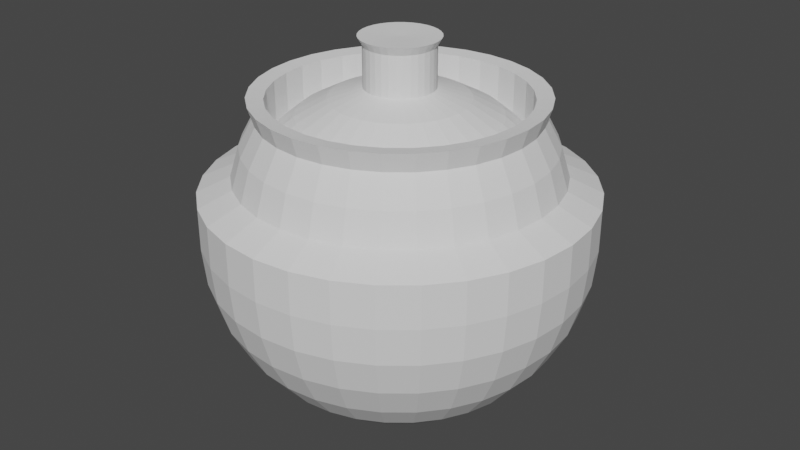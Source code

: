 # Source: urn.blend  (saved by Blender 3.3.6; exported with 4.5.12 LTS)
import bpy
from mathutils import Matrix  # noqa: F401  (used for matrix-valued properties, if any)

bpy.ops.wm.read_factory_settings(use_empty=True)
scene = bpy.context.scene
scene.name = 'Scene'

# ---- collections
col_collection = bpy.data.collections.new('Collection'); scene.collection.children.link(col_collection)

# ---- world
world_world = bpy.data.worlds.new('World'); scene.world = world_world
world_world.use_nodes = True; world_world.node_tree.nodes.clear()
_N = world_world.node_tree.nodes; _L = world_world.node_tree.links
n0 = _N.new('ShaderNodeOutputWorld'); n0.name = 'World Output'; n0.location = (300, 300)
n1 = _N.new('ShaderNodeBackground'); n1.name = 'Background'; n1.location = (10, 300)
n1.inputs[0].default_value = (0.05088, 0.05088, 0.05088, 1.0)
_L.new(n1.outputs[0], n0.inputs[0])
n0.is_active_output = True
world_world.color = (0.05088, 0.05088, 0.05088)
world_world.use_sun_shadow = False
world_world.sun_shadow_jitter_overblur = 0.0

# ---- meshes
me_sphere = bpy.data.meshes.new('Sphere')
me_sphere.from_pydata([(-1.148e-07, -0.6021, 0.5495), (0.0, 0.8315, 0.5556), (0.0, 0.9808, 0.1951), (-1.417e-08, 1.182, 0.1042), (0.04668, 0.2347, 1.008), (-6.632e-08, -0.4147, 0.6497), (-1.787e-08, -0.2114, 0.7114), (0.1692, 0.8506, 0.6723), (0.1622, 0.8155, 0.5556), (0.1802, 0.9061, 0.3827), (0.1913, 0.9619, 0.1951), (0.2305, 1.159, 0.1042), (0.09157, 0.2211, 1.008), (0.1495, -0.7516, 0.4148), (0.1175, -0.5905, 0.5495), (0.3319, 0.8012, 0.6723), (0.3182, 0.7682, 0.5556), (0.3536, 0.8536, 0.3827), (0.3753, 0.9061, 0.1951), (0.4522, 1.092, 0.1042), (0.1329, 0.1989, 1.008), (0.08091, -0.4068, 0.6497), (0.04125, -0.2074, 0.7114), (0.4818, 0.7211, 0.6723), (0.4619, 0.6913, 0.5556), (0.5133, 0.7682, 0.3827), (0.5449, 0.8155, 0.1951), (0.6565, 0.9824, 0.1042), (0.1692, 0.1692, 1.008), (0.2933, -0.708, 0.4148), (0.2304, -0.5563, 0.5495), (0.6132, 0.6132, 0.6723), (0.5879, 0.5879, 0.5556), (0.6533, 0.6533, 0.3827), (0.6935, 0.6935, 0.1951), (0.8355, 0.8355, 0.1042), (0.1989, 0.1329, 1.008), (0.1587, -0.3832, 0.6497), (0.08091, -0.1953, 0.7114), (0.7211, 0.4818, 0.6723), (0.6913, 0.4619, 0.5556), (0.7682, 0.5133, 0.3827), (0.8155, 0.5449, 0.1951), (0.9824, 0.6565, 0.1042), (0.0, 0.0, 1.0), (0.2211, 0.09157, 1.008), (0.4258, -0.6372, 0.4148), (0.3345, -0.5006, 0.5495), (0.8012, 0.3319, 0.6723), (0.7682, 0.3182, 0.5556), (0.8536, 0.3536, 0.3827), (0.9061, 0.3753, 0.1951), (1.092, 0.4522, 0.1042), (0.2347, 0.04668, 1.008), (0.2304, -0.3448, 0.6497), (0.1175, -0.1758, 0.7114), (0.8506, 0.1692, 0.6723), (0.8155, 0.1622, 0.5556), (0.9061, 0.1802, 0.3827), (0.9619, 0.1913, 0.1951), (1.159, 0.2305, 0.1042), (0.2393, -1.74e-08, 1.008), (0.5419, -0.5419, 0.4148), (0.4258, -0.4258, 0.5495), (0.8672, 1.458e-08, 0.6723), (0.8315, -8.941e-08, 0.5556), (0.9239, 4.47e-08, 0.3827), (0.9808, -8.941e-08, 0.1951), (1.182, -2.007e-07, 0.1042), (0.2347, -0.04668, 1.008), (0.2933, -0.2933, 0.6497), (0.1495, -0.1495, 0.7114), (0.8506, -0.1692, 0.6723), (0.8155, -0.1622, 0.5556), (0.9061, -0.1802, 0.3827), (0.9619, -0.1913, 0.1951), (1.159, -0.2305, 0.1042), (0.2211, -0.09157, 1.008), (0.6372, -0.4258, 0.4148), (0.5006, -0.3345, 0.5495), (0.8012, -0.3319, 0.6723), (0.7682, -0.3182, 0.5556), (0.8536, -0.3536, 0.3827), (0.9061, -0.3753, 0.1951), (1.092, -0.4522, 0.1042), (0.1989, -0.1329, 1.008), (0.3448, -0.2304, 0.6497), (0.1758, -0.1175, 0.7114), (0.7211, -0.4818, 0.6723), (0.6913, -0.4619, 0.5556), (0.7682, -0.5133, 0.3827), (0.8155, -0.5449, 0.1951), (0.9824, -0.6565, 0.1042), (0.1692, -0.1692, 1.008), (0.708, -0.2933, 0.4148), (0.5563, -0.2304, 0.5495), (0.6132, -0.6132, 0.6723), (0.5879, -0.5879, 0.5556), (0.6533, -0.6533, 0.3827), (0.6935, -0.6935, 0.1951), (0.8355, -0.8355, 0.1042), (0.1329, -0.1989, 1.008), (0.3832, -0.1587, 0.6497), (0.1953, -0.08091, 0.7114), (0.4818, -0.7211, 0.6723), (0.4619, -0.6913, 0.5556), (0.5133, -0.7682, 0.3827), (0.5449, -0.8155, 0.1951), (0.6565, -0.9824, 0.1042), (0.09157, -0.2211, 1.008), (0.7516, -0.1495, 0.4148), (0.5905, -0.1175, 0.5495), (0.3319, -0.8012, 0.6723), (0.3182, -0.7682, 0.5556), (0.3536, -0.8536, 0.3827), (0.3753, -0.9061, 0.1951), (0.4522, -1.092, 0.1042), (0.04668, -0.2347, 1.008), (0.4068, -0.08091, 0.6497), (0.2074, -0.04125, 0.7114), (0.1692, -0.8506, 0.6723), (0.1622, -0.8155, 0.5556), (0.1802, -0.9061, 0.3827), (0.1913, -0.9619, 0.1951), (0.2305, -1.159, 0.1042), (-2.966e-08, -0.2393, 1.008), (0.7663, 1.266e-08, 0.4148), (0.6021, -6.001e-08, 0.5495), (-3.88e-08, -0.8672, 0.6723), (-1.043e-07, -0.8315, 0.5556), (2.98e-08, -0.9239, 0.3827), (-1.341e-07, -0.9808, 0.1951), (-4.015e-07, -1.182, 0.1042), (-0.04668, -0.2347, 1.008), (0.4147, -2.771e-08, 0.6497), (0.2114, -1.56e-08, 0.7114), (-0.1692, -0.8506, 0.6723), (-0.1622, -0.8155, 0.5556), (-0.1802, -0.9061, 0.3827), (-0.1913, -0.9619, 0.1951), (-0.2305, -1.159, 0.1042), (-0.09157, -0.2211, 1.008), (0.7516, 0.1495, 0.4148), (0.5905, 0.1175, 0.5495), (-0.3319, -0.8012, 0.6723), (-0.3182, -0.7682, 0.5556), (-0.3536, -0.8536, 0.3827), (-0.3753, -0.9061, 0.1951), (-0.4522, -1.092, 0.1042), (-0.1329, -0.1989, 1.008), (0.4068, 0.08091, 0.6497), (0.2074, 0.04125, 0.7114), (-0.4818, -0.7211, 0.6723), (-0.4619, -0.6913, 0.5556), (-0.5133, -0.7682, 0.3827), (-0.5449, -0.8155, 0.1951), (-0.6565, -0.9824, 0.1042), (-0.1692, -0.1692, 1.008), (0.708, 0.2933, 0.4148), (0.5563, 0.2304, 0.5495), (-0.6132, -0.6132, 0.6723), (-0.5879, -0.5879, 0.5556), (-0.6533, -0.6533, 0.3827), (-0.6935, -0.6935, 0.1951), (-0.8355, -0.8355, 0.1042), (-0.1989, -0.1329, 1.008), (0.3832, 0.1587, 0.6497), (0.1953, 0.08091, 0.7114), (-0.7211, -0.4818, 0.6723), (-0.6913, -0.4619, 0.5556), (-0.7682, -0.5133, 0.3827), (-0.8155, -0.5449, 0.1951), (-0.9824, -0.6564, 0.1042), (-0.2211, -0.09157, 1.008), (0.6372, 0.4258, 0.4148), (0.5006, 0.3345, 0.5495), (-0.8012, -0.3319, 0.6723), (-0.7682, -0.3182, 0.5556), (-0.8536, -0.3536, 0.3827), (-0.9061, -0.3753, 0.1951), (-1.092, -0.4522, 0.1042), (-0.2347, -0.04668, 1.008), (0.3448, 0.2304, 0.6497), (0.1758, 0.1175, 0.7114), (-0.8506, -0.1692, 0.6723), (-0.8155, -0.1622, 0.5556), (-0.9061, -0.1802, 0.3827), (-0.9619, -0.1913, 0.1951), (-1.159, -0.2305, 0.1042), (-0.2393, 1.915e-08, 1.008), (0.5419, 0.5419, 0.4148), (0.4258, 0.4258, 0.5495), (-0.8672, 3.286e-08, 0.6723), (-0.8315, 1.639e-07, 0.5556), (-0.9239, 1.49e-08, 0.3827), (-0.9808, 2.682e-07, 0.1951), (-1.182, 5.211e-07, 0.1042), (-0.2347, 0.04668, 1.008), (0.2933, 0.2933, 0.6497), (0.1495, 0.1495, 0.7114), (-0.8506, 0.1692, 0.6723), (-0.8155, 0.1622, 0.5556), (-0.9061, 0.1802, 0.3827), (-0.9619, 0.1913, 0.1951), (-1.159, 0.2305, 0.1042), (-0.2211, 0.09157, 1.008), (0.4258, 0.6372, 0.4148), (0.3345, 0.5006, 0.5495), (-0.8012, 0.3319, 0.6723), (-0.7682, 0.3182, 0.5556), (-0.8536, 0.3536, 0.3827), (-0.9061, 0.3753, 0.1951), (-1.092, 0.4522, 0.1042), (-0.1989, 0.1329, 1.008), (0.2304, 0.3448, 0.6497), (0.1175, 0.1758, 0.7114), (-0.7211, 0.4818, 0.6723), (-0.6913, 0.4619, 0.5556), (-0.7682, 0.5133, 0.3827), (-0.8155, 0.5449, 0.1951), (-0.9824, 0.6565, 0.1042), (-0.1692, 0.1692, 1.008), (0.2933, 0.708, 0.4148), (0.2304, 0.5563, 0.5495), (-0.6132, 0.6132, 0.6723), (-0.5879, 0.5879, 0.5556), (-0.6533, 0.6533, 0.3827), (-0.6935, 0.6935, 0.1951), (-0.8355, 0.8355, 0.1042), (-0.1329, 0.1989, 1.008), (0.1587, 0.3832, 0.6497), (0.08091, 0.1953, 0.7114), (-0.4818, 0.7211, 0.6723), (-0.4619, 0.6913, 0.5556), (-0.5133, 0.7682, 0.3827), (-0.5449, 0.8155, 0.1951), (-0.6564, 0.9824, 0.1042), (-0.09157, 0.2211, 1.008), (-9.792e-09, 0.6021, 0.5495), (0.1495, 0.7516, 0.4148), (-0.3319, 0.8012, 0.6723), (-0.3182, 0.7682, 0.5556), (-0.3536, 0.8536, 0.3827), (-0.3753, 0.9061, 0.1951), (-0.4522, 1.092, 0.1042), (-0.04668, 0.2347, 1.008), (0.1175, 0.5905, 0.5495), (0.08091, 0.4068, 0.6497), (-0.1692, 0.8506, 0.6723), (-0.1622, 0.8155, 0.5556), (-0.1802, 0.9061, 0.3827), (-0.1913, 0.9619, 0.1951), (-0.2305, 1.159, 0.1042), (-2.249e-09, 0.2393, 1.008), (0.04125, 0.2074, 0.7114), (8.913e-08, 0.8672, 0.6723), (5.96e-08, 0.9239, 0.3827), (-7.277e-08, 1.182, -0.155), (-7.277e-08, 1.159, -0.3856), (0.2305, 1.159, -0.155), (0.2261, 1.137, -0.3856), (0.213, 1.071, -0.6072), (0.1917, 0.9636, -0.8115), (0.163, 0.8194, -0.9906), (0.1281, 0.6438, -1.137), (0.08821, 0.4435, -1.247), (0.04497, 0.2261, -1.314), (-7.277e-08, 0.9824, -0.8115), (0.4522, 1.092, -0.155), (0.4435, 1.071, -0.3856), (0.4178, 1.009, -0.6072), (0.376, 0.9077, -0.8115), (0.3197, 0.7719, -0.9906), (0.2512, 0.6065, -1.137), (0.173, 0.4178, -1.247), (0.08821, 0.213, -1.314), (0.6565, 0.9824, -0.155), (0.6438, 0.9636, -0.3856), (0.6065, 0.9077, -0.6072), (0.5458, 0.8169, -0.8115), (0.4642, 0.6947, -0.9906), (0.3647, 0.5458, -1.137), (0.2512, 0.376, -1.247), (0.1281, 0.1917, -1.314), (0.8355, 0.8355, -0.155), (0.8194, 0.8194, -0.3856), (0.7719, 0.7719, -0.6072), (0.6947, 0.6947, -0.8115), (0.5908, 0.5908, -0.9906), (0.4642, 0.4642, -1.137), (0.3197, 0.3197, -1.247), (0.163, 0.163, -1.314), (0.9824, 0.6565, -0.155), (0.9636, 0.6438, -0.3856), (0.9077, 0.6065, -0.6072), (0.8169, 0.5458, -0.8115), (0.6947, 0.4642, -0.9906), (0.5458, 0.3647, -1.137), (0.376, 0.2512, -1.247), (0.1917, 0.1281, -1.314), (1.092, 0.4522, -0.155), (1.071, 0.4435, -0.3856), (1.009, 0.4178, -0.6072), (0.9077, 0.376, -0.8115), (0.7719, 0.3197, -0.9906), (0.6065, 0.2512, -1.137), (0.4178, 0.173, -1.247), (0.213, 0.08821, -1.314), (1.159, 0.2305, -0.155), (1.137, 0.2261, -0.3856), (1.071, 0.213, -0.6072), (0.9636, 0.1917, -0.8115), (0.8194, 0.163, -0.9906), (0.6438, 0.1281, -1.137), (0.4435, 0.08821, -1.247), (0.2261, 0.04497, -1.314), (1.182, -2.14e-07, -0.155), (1.159, -1.26e-07, -0.3856), (1.092, 3.248e-08, -0.6072), (0.9824, -1.26e-07, -0.8115), (0.8355, -2.731e-09, -0.9906), (0.6565, -8.196e-08, -1.137), (0.4522, -4.675e-08, -1.247), (0.2305, -3.354e-08, -1.314), (1.159, -0.2305, -0.155), (1.137, -0.2261, -0.3856), (1.071, -0.213, -0.6072), (0.9636, -0.1917, -0.8115), (0.8194, -0.163, -0.9906), (0.6438, -0.1281, -1.137), (0.4435, -0.08821, -1.247), (0.2261, -0.04497, -1.314), (1.092, -0.4522, -0.155), (1.071, -0.4435, -0.3856), (1.009, -0.4178, -0.6072), (0.9077, -0.376, -0.8115), (0.7719, -0.3197, -0.9906), (0.6065, -0.2512, -1.137), (0.4178, -0.173, -1.247), (0.213, -0.08821, -1.314), (0.9824, -0.6565, -0.155), (0.9636, -0.6438, -0.3856), (0.9077, -0.6065, -0.6072), (0.8169, -0.5458, -0.8115), (0.6947, -0.4642, -0.9906), (0.5458, -0.3647, -1.137), (0.376, -0.2512, -1.247), (0.1917, -0.1281, -1.314), (0.8355, -0.8355, -0.155), (0.8194, -0.8194, -0.3856), (0.7719, -0.7719, -0.6072), (0.6947, -0.6947, -0.8115), (0.5908, -0.5908, -0.9906), (0.4642, -0.4642, -1.137), (0.3197, -0.3197, -1.247), (0.163, -0.163, -1.314), (0.6565, -0.9824, -0.155), (0.6438, -0.9636, -0.3856), (0.6065, -0.9077, -0.6072), (0.5458, -0.8169, -0.8115), (0.4642, -0.6947, -0.9906), (0.3647, -0.5458, -1.137), (0.2512, -0.376, -1.247), (0.1281, -0.1917, -1.314), (0.4522, -1.092, -0.155), (0.4435, -1.071, -0.3856), (0.4178, -1.009, -0.6072), (0.376, -0.9077, -0.8115), (0.3197, -0.7719, -0.9906), (0.2512, -0.6065, -1.137), (0.173, -0.4178, -1.247), (0.08821, -0.213, -1.314), (0.2305, -1.159, -0.155), (0.2261, -1.137, -0.3856), (0.213, -1.071, -0.6072), (0.1917, -0.9636, -0.8115), (0.163, -0.8194, -0.9906), (0.1281, -0.6438, -1.137), (0.08821, -0.4435, -1.247), (0.04497, -0.2261, -1.314), (-4.601e-07, -1.182, -0.155), (-2.312e-07, -1.159, -0.3856), (-3.755e-08, -1.092, -0.6072), (-1.96e-07, -0.9824, -0.8115), (-9.037e-08, -0.8355, -0.9906), (-1.872e-07, -0.6565, -1.137), (-1.344e-07, -0.4522, -1.247), (-8.157e-08, -0.2305, -1.314), (-0.2305, -1.159, -0.155), (-0.2261, -1.137, -0.3856), (-0.213, -1.071, -0.6072), (-0.1917, -0.9636, -0.8115), (-0.163, -0.8194, -0.9906), (-0.1281, -0.6438, -1.137), (-0.08821, -0.4435, -1.247), (-0.04497, -0.2261, -1.314), (-0.4522, -1.092, -0.155), (-0.4435, -1.071, -0.3856), (-0.4178, -1.009, -0.6072), (-0.376, -0.9077, -0.8115), (-0.3197, -0.7719, -0.9906), (-0.2512, -0.6065, -1.137), (-0.173, -0.4178, -1.247), (-0.08821, -0.213, -1.314), (-0.6565, -0.9824, -0.155), (-0.6438, -0.9636, -0.3856), (-0.6065, -0.9077, -0.6072), (-0.5458, -0.8169, -0.8115), (-0.4642, -0.6947, -0.9906), (-0.3647, -0.5458, -1.137), (-0.2512, -0.376, -1.247), (-0.1281, -0.1917, -1.314), (-0.8355, -0.8355, -0.155), (-0.8194, -0.8194, -0.3856), (-0.7719, -0.7719, -0.6072), (-0.6947, -0.6947, -0.8115), (-0.5908, -0.5908, -0.9906), (-0.4642, -0.4642, -1.137), (-0.3197, -0.3197, -1.247), (-0.163, -0.163, -1.314), (-7.277e-08, -2.034e-08, -1.337), (-0.9824, -0.6564, -0.155), (-0.9636, -0.6438, -0.3856), (-0.9077, -0.6065, -0.6072), (-0.8169, -0.5458, -0.8115), (-0.6947, -0.4642, -0.9906), (-0.5458, -0.3647, -1.137), (-0.376, -0.2512, -1.247), (-0.1917, -0.1281, -1.314), (-1.092, -0.4522, -0.155), (-1.071, -0.4435, -0.3856), (-1.009, -0.4178, -0.6072), (-0.9077, -0.376, -0.8115), (-0.7719, -0.3197, -0.9906), (-0.6065, -0.2512, -1.137), (-0.4178, -0.173, -1.247), (-0.213, -0.08821, -1.314), (-1.159, -0.2305, -0.155), (-1.137, -0.2261, -0.3856), (-1.071, -0.213, -0.6072), (-0.9636, -0.1917, -0.8115), (-0.8194, -0.163, -0.9906), (-0.6438, -0.1281, -1.137), (-0.4435, -0.08821, -1.247), (-0.2261, -0.04497, -1.314), (-1.182, 5.079e-07, -0.155), (-1.159, 2.966e-07, -0.3856), (-1.092, -2.731e-09, -0.6072), (-0.9824, 1.733e-07, -0.8115), (-0.8355, 1.488e-08, -0.9906), (-0.6565, 1.557e-07, -1.137), (-0.4522, 4.129e-08, -1.247), (-0.2305, 1.671e-09, -1.314), (-1.159, 0.2305, -0.155), (-1.137, 0.2261, -0.3856), (-1.071, 0.213, -0.6072), (-0.9636, 0.1917, -0.8115), (-0.8194, 0.163, -0.9906), (-0.6438, 0.1281, -1.137), (-0.4435, 0.08821, -1.247), (-0.2261, 0.04497, -1.314), (-1.092, 0.4522, -0.155), (-1.071, 0.4435, -0.3856), (-1.009, 0.4178, -0.6072), (-0.9077, 0.376, -0.8115), (-0.7719, 0.3197, -0.9906), (-0.6065, 0.2512, -1.137), (-0.4178, 0.173, -1.247), (-0.213, 0.08821, -1.314), (-0.9824, 0.6565, -0.155), (-0.9636, 0.6438, -0.3856), (-0.9077, 0.6065, -0.6072), (-0.8169, 0.5458, -0.8115), (-0.6947, 0.4642, -0.9906), (-0.5458, 0.3647, -1.137), (-0.376, 0.2512, -1.247), (-0.1917, 0.1281, -1.314), (-0.8355, 0.8355, -0.155), (-0.8194, 0.8194, -0.3856), (-0.7719, 0.7719, -0.6072), (-0.6947, 0.6947, -0.8115), (-0.5908, 0.5908, -0.9906), (-0.4642, 0.4642, -1.137), (-0.3197, 0.3197, -1.247), (-0.163, 0.163, -1.314), (-0.6564, 0.9824, -0.155), (-0.6438, 0.9636, -0.3856), (-0.6065, 0.9077, -0.6072), (-0.5458, 0.8169, -0.8115), (-0.4642, 0.6947, -0.9906), (-0.3647, 0.5458, -1.137), (-0.2512, 0.376, -1.247), (-0.1281, 0.1917, -1.314), (-0.4522, 1.092, -0.155), (-0.4435, 1.071, -0.3856), (-0.4178, 1.009, -0.6072), (-0.376, 0.9077, -0.8115), (-0.3197, 0.7719, -0.9906), (-0.2512, 0.6065, -1.137), (-0.173, 0.4178, -1.247), (-0.08821, 0.213, -1.314), (-0.2305, 1.159, -0.155), (-0.2261, 1.137, -0.3856), (-0.213, 1.071, -0.6072), (-0.1917, 0.9636, -0.8115), (-0.163, 0.8194, -0.9906), (-0.1281, 0.6438, -1.137), (-0.08821, 0.4435, -1.247), (-0.04497, 0.2261, -1.314), (3.288e-08, 0.8355, -0.9906), (1.825e-07, 0.6564, -1.137), (6.466e-09, 0.4522, -1.247), (-5.516e-08, 0.2305, -1.314), (-2.338e-09, 1.092, -0.6072), (0.04125, 0.2074, 0.9573), (0.1495, 0.7516, 0.6607), (0.08091, 0.1953, 0.9573), (0.2933, 0.708, 0.6607), (0.1175, 0.1758, 0.9573), (0.4258, 0.6372, 0.6607), (0.1495, 0.1495, 0.9573), (0.5419, 0.5419, 0.6607), (0.1758, 0.1175, 0.9573), (0.6372, 0.4258, 0.6607), (0.1953, 0.08091, 0.9573), (0.708, 0.2933, 0.6607), (0.2074, 0.04125, 0.9573), (0.7516, 0.1495, 0.6607), (0.2114, -1.437e-08, 0.9573), (0.7663, 1.389e-08, 0.6607), (0.2074, -0.04125, 0.9573), (0.7516, -0.1495, 0.6607), (0.1953, -0.08091, 0.9573), (0.708, -0.2933, 0.6607), (0.1758, -0.1175, 0.9573), (0.6372, -0.4258, 0.6607), (0.1495, -0.1495, 0.9573), (0.5419, -0.5419, 0.6607), (0.1175, -0.1758, 0.9573), (0.4258, -0.6372, 0.6607), (0.08091, -0.1953, 0.9573), (0.2933, -0.708, 0.6607), (0.04125, -0.2074, 0.9573), (0.1495, -0.7516, 0.6607), (-2.464e-08, -0.2114, 0.9573), (-3.271e-08, -0.7663, 0.6607), (-0.04125, -0.2074, 0.9573), (-0.1495, -0.7516, 0.6607), (-0.08091, -0.1953, 0.9573), (-0.2933, -0.708, 0.6607), (-0.1175, -0.1758, 0.9573), (-0.4258, -0.6372, 0.6607), (-0.1495, -0.1495, 0.9573), (-0.5419, -0.5419, 0.6607), (-0.1758, -0.1175, 0.9573), (-0.6372, -0.4258, 0.6607), (-0.1953, -0.08091, 0.9573), (-0.708, -0.2933, 0.6607), (-0.2074, -0.04125, 0.9573), (-0.7516, -0.1495, 0.6607), (-0.2114, 1.793e-08, 0.9573), (-0.7663, 3.004e-08, 0.6607), (-0.2074, 0.04125, 0.9573), (-0.7516, 0.1495, 0.6607), (-0.1953, 0.08091, 0.9573), (-0.708, 0.2933, 0.6607), (-0.1758, 0.1175, 0.9573), (-0.6372, 0.4258, 0.6607), (-0.1495, 0.1495, 0.9573), (-0.5419, 0.5419, 0.6607), (-0.1175, 0.1758, 0.9573), (-0.4258, 0.6372, 0.6607), (-0.08091, 0.1953, 0.9573), (-0.2933, 0.708, 0.6607), (-0.04125, 0.2074, 0.9573), (-0.1495, 0.7516, 0.6607), (-4.143e-10, 0.2114, 0.9573), (8.033e-08, 0.7663, 0.6607), (-2.594e-08, -0.7663, 0.4148), (-0.04125, -0.2074, 0.7114), (-0.08091, -0.4068, 0.6497), (-0.1175, -0.5905, 0.5495), (-0.1495, -0.7516, 0.4148), (-0.08091, -0.1953, 0.7114), (-0.1587, -0.3832, 0.6497), (-0.2304, -0.5563, 0.5495), (-0.2933, -0.708, 0.4148), (-0.1175, -0.1758, 0.7114), (-0.2304, -0.3448, 0.6497), (-0.3345, -0.5006, 0.5495), (-0.4258, -0.6372, 0.4148), (-0.1495, -0.1495, 0.7114), (-0.2933, -0.2933, 0.6497), (-0.4258, -0.4258, 0.5495), (-0.5419, -0.5419, 0.4148), (-0.1758, -0.1175, 0.7114), (-0.3448, -0.2304, 0.6497), (-0.5006, -0.3345, 0.5495), (-0.6372, -0.4258, 0.4148), (-0.1953, -0.08091, 0.7114), (-0.3832, -0.1587, 0.6497), (-0.5563, -0.2304, 0.5495), (-0.708, -0.2933, 0.4148), (-0.2074, -0.04125, 0.7114), (-0.4068, -0.08091, 0.6497), (-0.5905, -0.1175, 0.5495), (-0.7516, -0.1495, 0.4148), (-0.2114, 1.67e-08, 0.7114), (-0.4147, 5.304e-08, 0.6497), (-0.6021, 1.58e-07, 0.5495), (-0.7663, 2.881e-08, 0.4148), (-0.2074, 0.04125, 0.7114), (-0.4068, 0.08091, 0.6497), (-0.5905, 0.1175, 0.5495), (-0.7516, 0.1495, 0.4148), (-0.1953, 0.08091, 0.7114), (-0.3832, 0.1587, 0.6497), (-0.5563, 0.2304, 0.5495), (-0.708, 0.2933, 0.4148), (-0.1758, 0.1175, 0.7114), (-0.3448, 0.2304, 0.6497), (-0.5006, 0.3345, 0.5495), (-0.6372, 0.4258, 0.4148), (-0.1495, 0.1495, 0.7114), (-0.2933, 0.2933, 0.6497), (-0.4258, 0.4258, 0.5495), (-0.5419, 0.5419, 0.4148), (-0.1175, 0.1758, 0.7114), (-0.2304, 0.3448, 0.6497), (-0.3345, 0.5006, 0.5495), (-0.4258, 0.6372, 0.4148), (-0.08091, 0.1953, 0.7114), (-0.1587, 0.3832, 0.6497), (-0.2304, 0.5563, 0.5495), (-0.2933, 0.708, 0.4148), (-0.04125, 0.2074, 0.7114), (-0.08091, 0.4068, 0.6497), (-0.1175, 0.5905, 0.5495), (-0.1495, 0.7516, 0.4148), (6.357e-09, 0.2114, 0.7114), (6.288e-08, 0.4147, 0.6497), (8.711e-08, 0.7663, 0.4148)], [], [(256, 1, 8, 9), (2, 256, 9, 10), (3, 2, 10, 11), (253, 44, 4), (102, 103, 87, 86), (94, 95, 79, 78), (110, 111, 95, 94), (1, 255, 7, 8), (8, 7, 15, 16), (9, 8, 16, 17), (10, 9, 17, 18), (11, 10, 18, 19), (4, 44, 12), (111, 118, 102, 95), (118, 119, 103, 102), (134, 135, 119, 118), (12, 44, 20), (126, 127, 111, 110), (127, 134, 118, 111), (142, 143, 127, 126), (16, 15, 23, 24), (17, 16, 24, 25), (18, 17, 25, 26), (19, 18, 26, 27), (24, 23, 31, 32), (25, 24, 32, 33), (26, 25, 33, 34), (27, 26, 34, 35), (20, 44, 28), (143, 150, 134, 127), (150, 151, 135, 134), (166, 167, 151, 150), (158, 159, 143, 142), (159, 166, 150, 143), (174, 175, 159, 158), (32, 31, 39, 40), (33, 32, 40, 41), (34, 33, 41, 42), (35, 34, 42, 43), (28, 44, 36), (41, 40, 49, 50), (42, 41, 50, 51), (43, 42, 51, 52), (36, 44, 45), (175, 182, 166, 159), (182, 183, 167, 166), (190, 191, 175, 174), (40, 39, 48, 49), (191, 198, 182, 175), (198, 199, 183, 182), (49, 48, 56, 57), (50, 49, 57, 58), (51, 50, 58, 59), (52, 51, 59, 60), (45, 44, 53), (206, 207, 191, 190), (59, 58, 66, 67), (60, 59, 67, 68), (53, 44, 61), (207, 214, 198, 191), (214, 215, 199, 198), (222, 223, 207, 206), (57, 56, 64, 65), (58, 57, 65, 66), (223, 230, 214, 207), (230, 231, 215, 214), (65, 64, 72, 73), (66, 65, 73, 74), (67, 66, 74, 75), (68, 67, 75, 76), (61, 44, 69), (239, 246, 223, 222), (75, 74, 82, 83), (76, 75, 83, 84), (69, 44, 77), (246, 247, 230, 223), (247, 254, 231, 230), (641, 238, 246, 239), (73, 72, 80, 81), (74, 73, 81, 82), (238, 640, 247, 246), (81, 80, 88, 89), (82, 81, 89, 90), (83, 82, 90, 91), (84, 83, 91, 92), (77, 44, 85), (640, 639, 254, 247), (189, 197, 562, 560), (92, 91, 99, 100), (85, 44, 93), (133, 141, 548, 546), (229, 237, 572, 570), (128, 120, 543, 545), (89, 88, 96, 97), (90, 89, 97, 98), (91, 90, 98, 99), (4, 12, 516, 514), (97, 96, 104, 105), (98, 97, 105, 106), (99, 98, 106, 107), (100, 99, 107, 108), (93, 44, 101), (88, 80, 533, 535), (31, 23, 519, 521), (108, 107, 115, 116), (101, 44, 109), (173, 181, 558, 556), (45, 53, 526, 524), (168, 160, 553, 555), (105, 104, 112, 113), (106, 105, 113, 114), (107, 106, 114, 115), (113, 112, 120, 121), (114, 113, 121, 122), (115, 114, 122, 123), (116, 115, 123, 124), (109, 44, 117), (117, 125, 544, 542), (72, 64, 529, 531), (213, 221, 568, 566), (112, 104, 539, 541), (255, 248, 575, 577), (152, 144, 549, 551), (121, 120, 128, 129), (122, 121, 129, 130), (123, 122, 130, 131), (124, 123, 131, 132), (117, 44, 125), (130, 129, 137, 138), (131, 130, 138, 139), (132, 131, 139, 140), (125, 44, 133), (15, 7, 515, 517), (157, 165, 554, 552), (245, 253, 576, 574), (129, 128, 136, 137), (101, 109, 540, 538), (56, 48, 525, 527), (197, 205, 564, 562), (137, 136, 144, 145), (138, 137, 145, 146), (139, 138, 146, 147), (140, 139, 147, 148), (133, 44, 141), (146, 145, 153, 154), (147, 146, 154, 155), (148, 147, 155, 156), (141, 44, 149), (224, 216, 567, 569), (96, 88, 535, 537), (141, 149, 550, 548), (145, 144, 152, 153), (136, 128, 545, 547), (39, 31, 521, 523), (153, 152, 160, 161), (154, 153, 161, 162), (155, 154, 162, 163), (156, 155, 163, 164), (149, 44, 157), (181, 189, 560, 558), (163, 162, 170, 171), (164, 163, 171, 172), (157, 44, 165), (80, 72, 531, 533), (85, 93, 536, 534), (208, 200, 563, 565), (161, 160, 168, 169), (162, 161, 169, 170), (28, 36, 522, 520), (125, 133, 546, 544), (169, 168, 176, 177), (170, 169, 177, 178), (171, 170, 178, 179), (172, 171, 179, 180), (165, 44, 173), (165, 173, 556, 554), (179, 178, 186, 187), (180, 179, 187, 188), (173, 44, 181), (248, 240, 573, 575), (69, 77, 532, 530), (23, 15, 517, 519), (177, 176, 184, 185), (178, 177, 185, 186), (64, 56, 527, 529), (185, 184, 192, 193), (186, 185, 193, 194), (187, 186, 194, 195), (188, 187, 195, 196), (181, 44, 189), (237, 245, 574, 572), (109, 117, 542, 540), (196, 195, 203, 204), (189, 44, 197), (232, 224, 569, 571), (192, 184, 559, 561), (149, 157, 552, 550), (193, 192, 200, 201), (194, 193, 201, 202), (195, 194, 202, 203), (201, 200, 208, 209), (202, 201, 209, 210), (203, 202, 210, 211), (204, 203, 211, 212), (197, 44, 205), (48, 39, 523, 525), (53, 61, 528, 526), (12, 20, 518, 516), (205, 44, 213), (221, 229, 570, 568), (176, 168, 555, 557), (93, 101, 538, 536), (209, 208, 216, 217), (210, 209, 217, 218), (211, 210, 218, 219), (212, 211, 219, 220), (217, 216, 224, 225), (218, 217, 225, 226), (219, 218, 226, 227), (220, 219, 227, 228), (213, 44, 221), (7, 255, 577, 515), (120, 112, 541, 543), (216, 208, 565, 567), (84, 92, 340, 332), (36, 45, 524, 522), (172, 180, 429, 421), (253, 4, 514, 576), (148, 156, 404, 396), (160, 152, 551, 553), (236, 244, 493, 485), (225, 224, 232, 233), (43, 52, 300, 292), (226, 225, 233, 234), (68, 76, 324, 316), (227, 226, 234, 235), (156, 164, 412, 404), (228, 227, 235, 236), (221, 44, 229), (196, 204, 453, 445), (132, 140, 388, 380), (234, 233, 241, 242), (108, 116, 364, 356), (235, 234, 242, 243), (252, 3, 257, 501), (236, 235, 243, 244), (229, 44, 237), (220, 228, 477, 469), (244, 252, 501, 493), (77, 85, 534, 532), (27, 35, 284, 276), (200, 192, 561, 563), (180, 188, 437, 429), (205, 213, 566, 564), (116, 124, 372, 364), (233, 232, 240, 241), (104, 96, 537, 539), (52, 60, 308, 300), (20, 28, 520, 518), (92, 100, 348, 340), (240, 232, 571, 573), (204, 212, 461, 453), (241, 240, 248, 249), (140, 148, 396, 388), (242, 241, 249, 250), (76, 84, 332, 324), (243, 242, 250, 251), (11, 19, 268, 259), (244, 243, 251, 252), (237, 44, 245), (3, 11, 259, 257), (228, 236, 485, 477), (250, 249, 1, 256), (164, 172, 421, 412), (251, 250, 256, 2), (100, 108, 356, 348), (252, 251, 2, 3), (245, 44, 253), (188, 196, 445, 437), (35, 43, 292, 284), (61, 69, 530, 528), (124, 132, 380, 372), (144, 136, 547, 549), (212, 220, 469, 461), (184, 176, 557, 559), (60, 68, 316, 308), (249, 248, 255, 1), (19, 27, 276, 268), (510, 509, 263, 264), (511, 510, 264, 265), (512, 511, 265, 266), (420, 512, 266), (258, 257, 259, 260), (513, 258, 260, 261), (267, 513, 261, 262), (509, 267, 262, 263), (263, 262, 271, 272), (264, 263, 272, 273), (265, 264, 273, 274), (266, 265, 274, 275), (420, 266, 275), (260, 259, 268, 269), (261, 260, 269, 270), (262, 261, 270, 271), (420, 275, 283), (269, 268, 276, 277), (270, 269, 277, 278), (271, 270, 278, 279), (272, 271, 279, 280), (273, 272, 280, 281), (274, 273, 281, 282), (275, 274, 282, 283), (281, 280, 288, 289), (282, 281, 289, 290), (283, 282, 290, 291), (420, 283, 291), (277, 276, 284, 285), (278, 277, 285, 286), (279, 278, 286, 287), (280, 279, 287, 288), (285, 284, 292, 293), (286, 285, 293, 294), (287, 286, 294, 295), (288, 287, 295, 296), (289, 288, 296, 297), (290, 289, 297, 298), (291, 290, 298, 299), (420, 291, 299), (297, 296, 304, 305), (298, 297, 305, 306), (299, 298, 306, 307), (420, 299, 307), (293, 292, 300, 301), (294, 293, 301, 302), (295, 294, 302, 303), (296, 295, 303, 304), (302, 301, 309, 310), (303, 302, 310, 311), (304, 303, 311, 312), (305, 304, 312, 313), (306, 305, 313, 314), (307, 306, 314, 315), (420, 307, 315), (301, 300, 308, 309), (314, 313, 321, 322), (315, 314, 322, 323), (420, 315, 323), (309, 308, 316, 317), (310, 309, 317, 318), (311, 310, 318, 319), (312, 311, 319, 320), (313, 312, 320, 321), (319, 318, 326, 327), (320, 319, 327, 328), (321, 320, 328, 329), (322, 321, 329, 330), (323, 322, 330, 331), (420, 323, 331), (317, 316, 324, 325), (318, 317, 325, 326), (331, 330, 338, 339), (420, 331, 339), (325, 324, 332, 333), (326, 325, 333, 334), (327, 326, 334, 335), (328, 327, 335, 336), (329, 328, 336, 337), (330, 329, 337, 338), (335, 334, 342, 343), (336, 335, 343, 344), (337, 336, 344, 345), (338, 337, 345, 346), (339, 338, 346, 347), (420, 339, 347), (333, 332, 340, 341), (334, 333, 341, 342), (347, 346, 354, 355), (420, 347, 355), (341, 340, 348, 349), (342, 341, 349, 350), (343, 342, 350, 351), (344, 343, 351, 352), (345, 344, 352, 353), (346, 345, 353, 354), (352, 351, 359, 360), (353, 352, 360, 361), (354, 353, 361, 362), (355, 354, 362, 363), (420, 355, 363), (349, 348, 356, 357), (350, 349, 357, 358), (351, 350, 358, 359), (420, 363, 371), (357, 356, 364, 365), (358, 357, 365, 366), (359, 358, 366, 367), (360, 359, 367, 368), (361, 360, 368, 369), (362, 361, 369, 370), (363, 362, 370, 371), (368, 367, 375, 376), (369, 368, 376, 377), (370, 369, 377, 378), (371, 370, 378, 379), (420, 371, 379), (365, 364, 372, 373), (366, 365, 373, 374), (367, 366, 374, 375), (420, 379, 387), (373, 372, 380, 381), (374, 373, 381, 382), (375, 374, 382, 383), (376, 375, 383, 384), (377, 376, 384, 385), (378, 377, 385, 386), (379, 378, 386, 387), (385, 384, 392, 393), (386, 385, 393, 394), (387, 386, 394, 395), (420, 387, 395), (381, 380, 388, 389), (382, 381, 389, 390), (383, 382, 390, 391), (384, 383, 391, 392), (390, 389, 397, 398), (391, 390, 398, 399), (392, 391, 399, 400), (393, 392, 400, 401), (394, 393, 401, 402), (395, 394, 402, 403), (420, 395, 403), (389, 388, 396, 397), (402, 401, 409, 410), (403, 402, 410, 411), (420, 403, 411), (397, 396, 404, 405), (398, 397, 405, 406), (399, 398, 406, 407), (400, 399, 407, 408), (401, 400, 408, 409), (406, 405, 413, 414), (407, 406, 414, 415), (408, 407, 415, 416), (409, 408, 416, 417), (410, 409, 417, 418), (411, 410, 418, 419), (420, 411, 419), (405, 404, 412, 413), (418, 417, 426, 427), (419, 418, 427, 428), (420, 419, 428), (413, 412, 421, 422), (414, 413, 422, 423), (415, 414, 423, 424), (416, 415, 424, 425), (417, 416, 425, 426), (424, 423, 431, 432), (425, 424, 432, 433), (426, 425, 433, 434), (427, 426, 434, 435), (428, 427, 435, 436), (420, 428, 436), (422, 421, 429, 430), (423, 422, 430, 431), (436, 435, 443, 444), (420, 436, 444), (430, 429, 437, 438), (431, 430, 438, 439), (432, 431, 439, 440), (433, 432, 440, 441), (434, 433, 441, 442), (435, 434, 442, 443), (440, 439, 447, 448), (441, 440, 448, 449), (442, 441, 449, 450), (443, 442, 450, 451), (444, 443, 451, 452), (420, 444, 452), (438, 437, 445, 446), (439, 438, 446, 447), (452, 451, 459, 460), (420, 452, 460), (446, 445, 453, 454), (447, 446, 454, 455), (448, 447, 455, 456), (449, 448, 456, 457), (450, 449, 457, 458), (451, 450, 458, 459), (457, 456, 464, 465), (458, 457, 465, 466), (459, 458, 466, 467), (460, 459, 467, 468), (420, 460, 468), (454, 453, 461, 462), (455, 454, 462, 463), (456, 455, 463, 464), (420, 468, 476), (462, 461, 469, 470), (463, 462, 470, 471), (464, 463, 471, 472), (465, 464, 472, 473), (466, 465, 473, 474), (467, 466, 474, 475), (468, 467, 475, 476), (474, 473, 481, 482), (475, 474, 482, 483), (476, 475, 483, 484), (420, 476, 484), (470, 469, 477, 478), (471, 470, 478, 479), (472, 471, 479, 480), (473, 472, 480, 481), (478, 477, 485, 486), (479, 478, 486, 487), (480, 479, 487, 488), (481, 480, 488, 489), (482, 481, 489, 490), (483, 482, 490, 491), (484, 483, 491, 492), (420, 484, 492), (490, 489, 497, 498), (491, 490, 498, 499), (492, 491, 499, 500), (420, 492, 500), (486, 485, 493, 494), (487, 486, 494, 495), (488, 487, 495, 496), (489, 488, 496, 497), (495, 494, 502, 503), (496, 495, 503, 504), (497, 496, 504, 505), (498, 497, 505, 506), (499, 498, 506, 507), (500, 499, 507, 508), (420, 500, 508), (494, 493, 501, 502), (507, 506, 510, 511), (508, 507, 511, 512), (420, 508, 512), (502, 501, 257, 258), (503, 502, 258, 513), (504, 503, 513, 267), (505, 504, 267, 509), (506, 505, 509, 510), (557, 555, 598, 602), (565, 563, 614, 618), (527, 525, 158, 142), (535, 533, 94, 78), (549, 547, 582, 586), (519, 517, 222, 206), (571, 569, 626, 630), (541, 539, 46, 29), (546, 548, 583, 579), (516, 518, 215, 231), (563, 561, 610, 614), (533, 531, 110, 94), (568, 570, 627, 623), (538, 540, 38, 55), (515, 577, 641, 239), (555, 553, 594, 598), (525, 523, 174, 158), (560, 562, 611, 607), (530, 532, 103, 119), (576, 514, 254, 639), (547, 545, 578, 582), (552, 554, 595, 591), (522, 524, 167, 183), (514, 516, 231, 254), (536, 538, 55, 71), (577, 575, 638, 641), (544, 546, 579, 6), (517, 515, 239, 222), (528, 530, 119, 135), (566, 568, 623, 619), (558, 560, 607, 603), (531, 529, 126, 110), (569, 567, 622, 626), (539, 537, 62, 46), (574, 576, 639, 635), (550, 552, 591, 587), (523, 521, 190, 174), (553, 551, 590, 594), (561, 559, 606, 610), (575, 573, 634, 638), (545, 543, 13, 578), (520, 522, 183, 199), (567, 565, 618, 622), (537, 535, 78, 62), (572, 574, 635, 631), (542, 544, 6, 22), (559, 557, 602, 606), (529, 527, 142, 126), (564, 566, 619, 615), (534, 536, 71, 87), (551, 549, 586, 590), (556, 558, 603, 599), (526, 528, 135, 151), (573, 571, 630, 634), (518, 520, 199, 215), (548, 550, 587, 583), (521, 519, 206, 190), (540, 542, 22, 38), (532, 534, 87, 103), (570, 572, 631, 627), (543, 541, 29, 13), (554, 556, 599, 595), (562, 564, 615, 611), (524, 526, 151, 167), (95, 102, 86, 79), (86, 87, 71, 70), (79, 86, 70, 63), (78, 79, 63, 62), (62, 63, 47, 46), (70, 71, 55, 54), (63, 70, 54, 47), (54, 55, 38, 37), (47, 54, 37, 30), (46, 47, 30, 29), (37, 38, 22, 21), (30, 37, 21, 14), (29, 30, 14, 13), (21, 22, 6, 5), (14, 21, 5, 0), (13, 14, 0, 578), (5, 6, 579, 580), (0, 5, 580, 581), (578, 0, 581, 582), (580, 579, 583, 584), (581, 580, 584, 585), (582, 581, 585, 586), (584, 583, 587, 588), (585, 584, 588, 589), (586, 585, 589, 590), (589, 588, 592, 593), (590, 589, 593, 594), (588, 587, 591, 592), (592, 591, 595, 596), (593, 592, 596, 597), (594, 593, 597, 598), (597, 596, 600, 601), (598, 597, 601, 602), (596, 595, 599, 600), (600, 599, 603, 604), (601, 600, 604, 605), (602, 601, 605, 606), (606, 605, 609, 610), (604, 603, 607, 608), (605, 604, 608, 609), (608, 607, 611, 612), (609, 608, 612, 613), (610, 609, 613, 614), (612, 611, 615, 616), (613, 612, 616, 617), (614, 613, 617, 618), (616, 615, 619, 620), (617, 616, 620, 621), (618, 617, 621, 622), (620, 619, 623, 624), (621, 620, 624, 625), (622, 621, 625, 626), (624, 623, 627, 628), (625, 624, 628, 629), (626, 625, 629, 630), (628, 627, 631, 632), (629, 628, 632, 633), (630, 629, 633, 634), (632, 631, 635, 636), (633, 632, 636, 637), (634, 633, 637, 638), (636, 635, 639, 640), (637, 636, 640, 238), (638, 637, 238, 641)])
_uv = me_sphere.uv_layers.new(name='UVMap')
_uv.uv.foreach_set('vector', [0.75, 0.625, 0.75, 0.6875, 0.7188, 0.6875, 0.7188, 0.625, 0.75, 0.5625, 0.75, 0.625, 0.7188, 0.625, 0.7188, 0.5625, 0.75, 0.5, 0.75, 0.5625, 0.7188, 0.5625, 0.7188, 0.5, 0.75, 0.9375, 0.7344, 1.0, 0.7188, 0.9375, 0.4375, 0.875, 0.4375, 0.9375, 0.4062, 0.9375, 0.4062, 0.875, 0.4375, 0.75, 0.4375, 0.8125, 0.4062, 0.8125, 0.4062, 0.75, 0.4688, 0.75, 0.4688, 0.8125, 0.4375, 0.8125, 0.4375, 0.75, 0.75, 0.6875, 0.75, 0.75, 0.7188, 0.75, 0.7188, 0.6875, 0.7188, 0.6875, 0.7188, 0.75, 0.6875, 0.75, 0.6875, 0.6875, 0.7188, 0.625, 0.7188, 0.6875, 0.6875, 0.6875, 0.6875, 0.625, 0.7188, 0.5625, 0.7188, 0.625, 0.6875, 0.625, 0.6875, 0.5625, 0.7188, 0.5, 0.7188, 0.5625, 0.6875, 0.5625, 0.6875, 0.5, 0.7188, 0.9375, 0.7031, 1.0, 0.6875, 0.9375, 0.4688, 0.8125, 0.4688, 0.875, 0.4375, 0.875, 0.4375, 0.8125, 0.4688, 0.875, 0.4688, 0.9375, 0.4375, 0.9375, 0.4375, 0.875, 0.5, 0.875, 0.5, 0.9375, 0.4688, 0.9375, 0.4688, 0.875, 0.6875, 0.9375, 0.6719, 1.0, 0.6562, 0.9375, 0.5, 0.75, 0.5, 0.8125, 0.4688, 0.8125, 0.4688, 0.75, 0.5, 0.8125, 0.5, 0.875, 0.4688, 0.875, 0.4688, 0.8125, 0.5312, 0.75, 0.5312, 0.8125, 0.5, 0.8125, 0.5, 0.75, 0.6875, 0.6875, 0.6875, 0.75, 0.6562, 0.75, 0.6562, 0.6875, 0.6875, 0.625, 0.6875, 0.6875, 0.6562, 0.6875, 0.6562, 0.625, 0.6875, 0.5625, 0.6875, 0.625, 0.6562, 0.625, 0.6562, 0.5625, 0.6875, 0.5, 0.6875, 0.5625, 0.6562, 0.5625, 0.6562, 0.5, 0.6562, 0.6875, 0.6562, 0.75, 0.625, 0.75, 0.625, 0.6875, 0.6562, 0.625, 0.6562, 0.6875, 0.625, 0.6875, 0.625, 0.625, 0.6562, 0.5625, 0.6562, 0.625, 0.625, 0.625, 0.625, 0.5625, 0.6562, 0.5, 0.6562, 0.5625, 0.625, 0.5625, 0.625, 0.5, 0.6562, 0.9375, 0.6406, 1.0, 0.625, 0.9375, 0.5312, 0.8125, 0.5312, 0.875, 0.5, 0.875, 0.5, 0.8125, 0.5312, 0.875, 0.5312, 0.9375, 0.5, 0.9375, 0.5, 0.875, 0.5625, 0.875, 0.5625, 0.9375, 0.5312, 0.9375, 0.5312, 0.875, 0.5625, 0.75, 0.5625, 0.8125, 0.5312, 0.8125, 0.5312, 0.75, 0.5625, 0.8125, 0.5625, 0.875, 0.5312, 0.875, 0.5312, 0.8125, 0.5938, 0.75, 0.5938, 0.8125, 0.5625, 0.8125, 0.5625, 0.75, 0.625, 0.6875, 0.625, 0.75, 0.5938, 0.75, 0.5938, 0.6875, 0.625, 0.625, 0.625, 0.6875, 0.5938, 0.6875, 0.5938, 0.625, 0.625, 0.5625, 0.625, 0.625, 0.5938, 0.625, 0.5938, 0.5625, 0.625, 0.5, 0.625, 0.5625, 0.5938, 0.5625, 0.5938, 0.5, 0.625, 0.9375, 0.6094, 1.0, 0.5938, 0.9375, 0.5938, 0.625, 0.5938, 0.6875, 0.5625, 0.6875, 0.5625, 0.625, 0.5938, 0.5625, 0.5938, 0.625, 0.5625, 0.625, 0.5625, 0.5625, 0.5938, 0.5, 0.5938, 0.5625, 0.5625, 0.5625, 0.5625, 0.5, 0.5938, 0.9375, 0.5781, 1.0, 0.5625, 0.9375, 0.5938, 0.8125, 0.5938, 0.875, 0.5625, 0.875, 0.5625, 0.8125, 0.5938, 0.875, 0.5938, 0.9375, 0.5625, 0.9375, 0.5625, 0.875, 0.625, 0.75, 0.625, 0.8125, 0.5938, 0.8125, 0.5938, 0.75, 0.5938, 0.6875, 0.5938, 0.75, 0.5625, 0.75, 0.5625, 0.6875, 0.625, 0.8125, 0.625, 0.875, 0.5938, 0.875, 0.5938, 0.8125, 0.625, 0.875, 0.625, 0.9375, 0.5938, 0.9375, 0.5938, 0.875, 0.5625, 0.6875, 0.5625, 0.75, 0.5312, 0.75, 0.5312, 0.6875, 0.5625, 0.625, 0.5625, 0.6875, 0.5312, 0.6875, 0.5312, 0.625, 0.5625, 0.5625, 0.5625, 0.625, 0.5312, 0.625, 0.5312, 0.5625, 0.5625, 0.5, 0.5625, 0.5625, 0.5312, 0.5625, 0.5312, 0.5, 0.5625, 0.9375, 0.5469, 1.0, 0.5312, 0.9375, 0.6562, 0.75, 0.6562, 0.8125, 0.625, 0.8125, 0.625, 0.75, 0.5312, 0.5625, 0.5312, 0.625, 0.5, 0.625, 0.5, 0.5625, 0.5312, 0.5, 0.5312, 0.5625, 0.5, 0.5625, 0.5, 0.5, 0.5312, 0.9375, 0.5156, 1.0, 0.5, 0.9375, 0.6562, 0.8125, 0.6562, 0.875, 0.625, 0.875, 0.625, 0.8125, 0.6562, 0.875, 0.6562, 0.9375, 0.625, 0.9375, 0.625, 0.875, 0.6875, 0.75, 0.6875, 0.8125, 0.6562, 0.8125, 0.6562, 0.75, 0.5312, 0.6875, 0.5312, 0.75, 0.5, 0.75, 0.5, 0.6875, 0.5312, 0.625, 0.5312, 0.6875, 0.5, 0.6875, 0.5, 0.625, 0.6875, 0.8125, 0.6875, 0.875, 0.6562, 0.875, 0.6562, 0.8125, 0.6875, 0.875, 0.6875, 0.9375, 0.6562, 0.9375, 0.6562, 0.875, 0.5, 0.6875, 0.5, 0.75, 0.4688, 0.75, 0.4687, 0.6875, 0.5, 0.625, 0.5, 0.6875, 0.4687, 0.6875, 0.4688, 0.625, 0.5, 0.5625, 0.5, 0.625, 0.4688, 0.625, 0.4688, 0.5625, 0.5, 0.5, 0.5, 0.5625, 0.4688, 0.5625, 0.4687, 0.5, 0.5, 0.9375, 0.4844, 1.0, 0.4688, 0.9375, 0.7188, 0.75, 0.7188, 0.8125, 0.6875, 0.8125, 0.6875, 0.75, 0.4688, 0.5625, 0.4688, 0.625, 0.4375, 0.625, 0.4375, 0.5625, 0.4687, 0.5, 0.4688, 0.5625, 0.4375, 0.5625, 0.4375, 0.5, 0.4688, 0.9375, 0.4531, 1.0, 0.4375, 0.9375, 0.7188, 0.8125, 0.7188, 0.875, 0.6875, 0.875, 0.6875, 0.8125, 0.7188, 0.875, 0.7188, 0.9375, 0.6875, 0.9375, 0.6875, 0.875, 0.75, 0.75, 0.75, 0.8125, 0.7188, 0.8125, 0.7188, 0.75, 0.4687, 0.6875, 0.4688, 0.75, 0.4375, 0.75, 0.4375, 0.6875, 0.4688, 0.625, 0.4687, 0.6875, 0.4375, 0.6875, 0.4375, 0.625, 0.75, 0.8125, 0.75, 0.875, 0.7188, 0.875, 0.7188, 0.8125, 0.4375, 0.6875, 0.4375, 0.75, 0.4062, 0.75, 0.4062, 0.6875, 0.4375, 0.625, 0.4375, 0.6875, 0.4062, 0.6875, 0.4062, 0.625, 0.4375, 0.5625, 0.4375, 0.625, 0.4062, 0.625, 0.4062, 0.5625, 0.4375, 0.5, 0.4375, 0.5625, 0.4062, 0.5625, 0.4062, 0.5, 0.4375, 0.9375, 0.4219, 1.0, 0.4062, 0.9375, 0.75, 0.875, 0.75, 0.9375, 0.7188, 0.9375, 0.7188, 0.875, 1.0, 0.9375, 0.9688, 0.9375, 0.9688, 0.9375, 1.0, 0.9375, 0.4062, 0.5, 0.4062, 0.5625, 0.375, 0.5625, 0.375, 0.5, 0.4062, 0.9375, 0.3906, 1.0, 0.375, 0.9375, 0.2188, 0.9375, 0.1875, 0.9375, 0.1875, 0.9375, 0.2188, 0.9375, 0.8438, 0.9375, 0.8125, 0.9375, 0.8125, 0.9375, 0.8438, 0.9375, 0.25, 0.75, 0.2812, 0.75, 0.2812, 0.75, 0.25, 0.75, 0.4062, 0.6875, 0.4062, 0.75, 0.375, 0.75, 0.375, 0.6875, 0.4062, 0.625, 0.4062, 0.6875, 0.375, 0.6875, 0.375, 0.625, 0.4062, 0.5625, 0.4062, 0.625, 0.375, 0.625, 0.375, 0.5625, 0.7188, 0.9375, 0.6875, 0.9375, 0.6875, 0.9375, 0.7188, 0.9375, 0.375, 0.6875, 0.375, 0.75, 0.3438, 0.75, 0.3438, 0.6875, 0.375, 0.625, 0.375, 0.6875, 0.3438, 0.6875, 0.3438, 0.625, 0.375, 0.5625, 0.375, 0.625, 0.3438, 0.625, 0.3438, 0.5625, 0.375, 0.5, 0.375, 0.5625, 0.3438, 0.5625, 0.3437, 0.5, 0.375, 0.9375, 0.3594, 1.0, 0.3438, 0.9375, 0.4062, 0.75, 0.4375, 0.75, 0.4375, 0.75, 0.4062, 0.75, 0.625, 0.75, 0.6562, 0.75, 0.6562, 0.75, 0.625, 0.75, 0.3437, 0.5, 0.3438, 0.5625, 0.3125, 0.5625, 0.3125, 0.5, 0.3438, 0.9375, 0.3281, 1.0, 0.3125, 0.9375, 0.0625, 0.9375, 0.03125, 0.9375, 0.03125, 0.9375, 0.0625, 0.9375, 0.5625, 0.9375, 0.5312, 0.9375, 0.5312, 0.9375, 0.5625, 0.9375, 0.09375, 0.75, 0.125, 0.75, 0.125, 0.75, 0.09375, 0.75, 0.3438, 0.6875, 0.3438, 0.75, 0.3125, 0.75, 0.3125, 0.6875, 0.3438, 0.625, 0.3438, 0.6875, 0.3125, 0.6875, 0.3125, 0.625, 0.3438, 0.5625, 0.3438, 0.625, 0.3125, 0.625, 0.3125, 0.5625, 0.3125, 0.6875, 0.3125, 0.75, 0.2812, 0.75, 0.2812, 0.6875, 0.3125, 0.625, 0.3125, 0.6875, 0.2812, 0.6875, 0.2812, 0.625, 0.3125, 0.5625, 0.3125, 0.625, 0.2812, 0.625, 0.2812, 0.5625, 0.3125, 0.5, 0.3125, 0.5625, 0.2812, 0.5625, 0.2812, 0.5, 0.3125, 0.9375, 0.2969, 1.0, 0.2812, 0.9375, 0.2812, 0.9375, 0.25, 0.9375, 0.25, 0.9375, 0.2812, 0.9375, 0.4688, 0.75, 0.5, 0.75, 0.5, 0.75, 0.4688, 0.75, 0.9062, 0.9375, 0.875, 0.9375, 0.875, 0.9375, 0.9062, 0.9375, 0.3125, 0.75, 0.3438, 0.75, 0.3438, 0.75, 0.3125, 0.75, 0.75, 0.75, 0.7812, 0.75, 0.7812, 0.75, 0.75, 0.75, 0.1562, 0.75, 0.1875, 0.75, 0.1875, 0.75, 0.1562, 0.75, 0.2812, 0.6875, 0.2812, 0.75, 0.25, 0.75, 0.25, 0.6875, 0.2812, 0.625, 0.2812, 0.6875, 0.25, 0.6875, 0.25, 0.625, 0.2812, 0.5625, 0.2812, 0.625, 0.25, 0.625, 0.25, 0.5625, 0.2812, 0.5, 0.2812, 0.5625, 0.25, 0.5625, 0.25, 0.5, 0.2812, 0.9375, 0.2656, 1.0, 0.25, 0.9375, 0.25, 0.625, 0.25, 0.6875, 0.2188, 0.6875, 0.2188, 0.625, 0.25, 0.5625, 0.25, 0.625, 0.2188, 0.625, 0.2188, 0.5625, 0.25, 0.5, 0.25, 0.5625, 0.2188, 0.5625, 0.2187, 0.5, 0.25, 0.9375, 0.2344, 1.0, 0.2188, 0.9375, 0.6875, 0.75, 0.7188, 0.75, 0.7188, 0.75, 0.6875, 0.75, 0.125, 0.9375, 0.09375, 0.9375, 0.09375, 0.9375, 0.125, 0.9375, 0.7812, 0.9375, 0.75, 0.9375, 0.75, 0.9375, 0.7812, 0.9375, 0.25, 0.6875, 0.25, 0.75, 0.2188, 0.75, 0.2188, 0.6875, 0.3438, 0.9375, 0.3125, 0.9375, 0.3125, 0.9375, 0.3438, 0.9375, 0.5312, 0.75, 0.5625, 0.75, 0.5625, 0.75, 0.5312, 0.75, 0.9688, 0.9375, 0.9375, 0.9375, 0.9375, 0.9375, 0.9688, 0.9375, 0.2188, 0.6875, 0.2188, 0.75, 0.1875, 0.75, 0.1875, 0.6875, 0.2188, 0.625, 0.2188, 0.6875, 0.1875, 0.6875, 0.1875, 0.625, 0.2188, 0.5625, 0.2188, 0.625, 0.1875, 0.625, 0.1875, 0.5625, 0.2187, 0.5, 0.2188, 0.5625, 0.1875, 0.5625, 0.1875, 0.5, 0.2188, 0.9375, 0.2031, 1.0, 0.1875, 0.9375, 0.1875, 0.625, 0.1875, 0.6875, 0.1562, 0.6875, 0.1563, 0.625, 0.1875, 0.5625, 0.1875, 0.625, 0.1563, 0.625, 0.1562, 0.5625, 0.1875, 0.5, 0.1875, 0.5625, 0.1562, 0.5625, 0.1562, 0.5, 0.1875, 0.9375, 0.1719, 1.0, 0.1563, 0.9375, 0.875, 0.75, 0.9062, 0.75, 0.9062, 0.75, 0.875, 0.75, 0.375, 0.75, 0.4062, 0.75, 0.4062, 0.75, 0.375, 0.75, 0.1875, 0.9375, 0.1563, 0.9375, 0.1563, 0.9375, 0.1875, 0.9375, 0.1875, 0.6875, 0.1875, 0.75, 0.1562, 0.75, 0.1562, 0.6875, 0.2188, 0.75, 0.25, 0.75, 0.25, 0.75, 0.2188, 0.75, 0.5938, 0.75, 0.625, 0.75, 0.625, 0.75, 0.5938, 0.75, 0.1562, 0.6875, 0.1562, 0.75, 0.125, 0.75, 0.125, 0.6875, 0.1563, 0.625, 0.1562, 0.6875, 0.125, 0.6875, 0.125, 0.625, 0.1562, 0.5625, 0.1563, 0.625, 0.125, 0.625, 0.125, 0.5625, 0.1562, 0.5, 0.1562, 0.5625, 0.125, 0.5625, 0.125, 0.5, 0.1563, 0.9375, 0.1406, 1.0, 0.125, 0.9375, 0.03125, 0.9375, 0.0, 0.9375, 0.0, 0.9375, 0.03125, 0.9375, 0.125, 0.5625, 0.125, 0.625, 0.09375, 0.625, 0.09375, 0.5625, 0.125, 0.5, 0.125, 0.5625, 0.09375, 0.5625, 0.09375, 0.5, 0.125, 0.9375, 0.1094, 1.0, 0.09375, 0.9375, 0.4375, 0.75, 0.4688, 0.75, 0.4688, 0.75, 0.4375, 0.75, 0.4062, 0.9375, 0.375, 0.9375, 0.375, 0.9375, 0.4062, 0.9375, 0.9375, 0.75, 0.9688, 0.75, 0.9688, 0.75, 0.9375, 0.75, 0.125, 0.6875, 0.125, 0.75, 0.09375, 0.75, 0.09375, 0.6875, 0.125, 0.625, 0.125, 0.6875, 0.09375, 0.6875, 0.09375, 0.625, 0.625, 0.9375, 0.5938, 0.9375, 0.5938, 0.9375, 0.625, 0.9375, 0.25, 0.9375, 0.2188, 0.9375, 0.2188, 0.9375, 0.25, 0.9375, 0.09375, 0.6875, 0.09375, 0.75, 0.0625, 0.75, 0.0625, 0.6875, 0.09375, 0.625, 0.09375, 0.6875, 0.0625, 0.6875, 0.0625, 0.625, 0.09375, 0.5625, 0.09375, 0.625, 0.0625, 0.625, 0.0625, 0.5625, 0.09375, 0.5, 0.09375, 0.5625, 0.0625, 0.5625, 0.0625, 0.5, 0.09375, 0.9375, 0.07812, 1.0, 0.0625, 0.9375, 0.09375, 0.9375, 0.0625, 0.9375, 0.0625, 0.9375, 0.09375, 0.9375, 0.0625, 0.5625, 0.0625, 0.625, 0.03125, 0.625, 0.03125, 0.5625, 0.0625, 0.5, 0.0625, 0.5625, 0.03125, 0.5625, 0.03125, 0.5, 0.0625, 0.9375, 0.04687, 1.0, 0.03125, 0.9375, 0.7812, 0.75, 0.8125, 0.75, 0.8125, 0.75, 0.7812, 0.75, 0.4688, 0.9375, 0.4375, 0.9375, 0.4375, 0.9375, 0.4688, 0.9375, 0.6562, 0.75, 0.6875, 0.75, 0.6875, 0.75, 0.6562, 0.75, 0.0625, 0.6875, 0.0625, 0.75, 0.03125, 0.75, 0.03125, 0.6875, 0.0625, 0.625, 0.0625, 0.6875, 0.03125, 0.6875, 0.03125, 0.625, 0.5, 0.75, 0.5312, 0.75, 0.5312, 0.75, 0.5, 0.75, 0.03125, 0.6875, 0.03125, 0.75, 0.0, 0.75, 0.0, 0.6875, 0.03125, 0.625, 0.03125, 0.6875, 0.0, 0.6875, 0.0, 0.625, 0.03125, 0.5625, 0.03125, 0.625, 0.0, 0.625, 0.0, 0.5625, 0.03125, 0.5, 0.03125, 0.5625, 0.0, 0.5625, 0.0, 0.5, 0.03125, 0.9375, 0.01562, 1.0, 0.0, 0.9375, 0.8125, 0.9375, 0.7812, 0.9375, 0.7812, 0.9375, 0.8125, 0.9375, 0.3125, 0.9375, 0.2812, 0.9375, 0.2812, 0.9375, 0.3125, 0.9375, 1.0, 0.5, 1.0, 0.5625, 0.9687, 0.5625, 0.9687, 0.5, 1.0, 0.9375, 0.9844, 1.0, 0.9688, 0.9375, 0.8438, 0.75, 0.875, 0.75, 0.875, 0.75, 0.8438, 0.75, 0.0, 0.75, 0.03125, 0.75, 0.03125, 0.75, 0.0, 0.75, 0.1563, 0.9375, 0.125, 0.9375, 0.125, 0.9375, 0.1563, 0.9375, 1.0, 0.6875, 1.0, 0.75, 0.9688, 0.75, 0.9687, 0.6875, 1.0, 0.625, 1.0, 0.6875, 0.9687, 0.6875, 0.9688, 0.625, 1.0, 0.5625, 1.0, 0.625, 0.9688, 0.625, 0.9687, 0.5625, 0.9687, 0.6875, 0.9688, 0.75, 0.9375, 0.75, 0.9375, 0.6875, 0.9688, 0.625, 0.9687, 0.6875, 0.9375, 0.6875, 0.9375, 0.625, 0.9687, 0.5625, 0.9688, 0.625, 0.9375, 0.625, 0.9375, 0.5625, 0.9687, 0.5, 0.9687, 0.5625, 0.9375, 0.5625, 0.9375, 0.5, 0.9688, 0.9375, 0.9531, 1.0, 0.9375, 0.9375, 0.5625, 0.75, 0.5938, 0.75, 0.5938, 0.75, 0.5625, 0.75, 0.5312, 0.9375, 0.5, 0.9375, 0.5, 0.9375, 0.5312, 0.9375, 0.6875, 0.9375, 0.6562, 0.9375, 0.6562, 0.9375, 0.6875, 0.9375, 0.9375, 0.9375, 0.9219, 1.0, 0.9062, 0.9375, 0.875, 0.9375, 0.8438, 0.9375, 0.8438, 0.9375, 0.875, 0.9375, 0.0625, 0.75, 0.09375, 0.75, 0.09375, 0.75, 0.0625, 0.75, 0.375, 0.9375, 0.3438, 0.9375, 0.3438, 0.9375, 0.375, 0.9375, 0.9375, 0.6875, 0.9375, 0.75, 0.9062, 0.75, 0.9062, 0.6875, 0.9375, 0.625, 0.9375, 0.6875, 0.9062, 0.6875, 0.9062, 0.625, 0.9375, 0.5625, 0.9375, 0.625, 0.9062, 0.625, 0.9062, 0.5625, 0.9375, 0.5, 0.9375, 0.5625, 0.9062, 0.5625, 0.9062, 0.5, 0.9062, 0.6875, 0.9062, 0.75, 0.875, 0.75, 0.875, 0.6875, 0.9062, 0.625, 0.9062, 0.6875, 0.875, 0.6875, 0.875, 0.625, 0.9062, 0.5625, 0.9062, 0.625, 0.875, 0.625, 0.875, 0.5625, 0.9062, 0.5, 0.9062, 0.5625, 0.875, 0.5625, 0.875, 0.5, 0.9062, 0.9375, 0.8906, 1.0, 0.875, 0.9375, 0.7188, 0.75, 0.75, 0.75, 0.75, 0.75, 0.7188, 0.75, 0.2812, 0.75, 0.3125, 0.75, 0.3125, 0.75, 0.2812, 0.75, 0.9062, 0.75, 0.9375, 0.75, 0.9375, 0.75, 0.9062, 0.75, 0.4375, 0.5, 0.4062, 0.5, 0.4062, 0.5, 0.4375, 0.5, 0.5938, 0.9375, 0.5625, 0.9375, 0.5625, 0.9375, 0.5938, 0.9375, 0.09375, 0.5, 0.0625, 0.5, 0.0625, 0.5, 0.09375, 0.5, 0.75, 0.9375, 0.7188, 0.9375, 0.7188, 0.9375, 0.75, 0.9375, 0.1875, 0.5, 0.1562, 0.5, 0.1562, 0.5, 0.1875, 0.5, 0.125, 0.75, 0.1562, 0.75, 0.1562, 0.75, 0.125, 0.75, 0.8437, 0.5, 0.8125, 0.5, 0.8125, 0.5, 0.8437, 0.5, 0.875, 0.6875, 0.875, 0.75, 0.8438, 0.75, 0.8437, 0.6875, 0.5938, 0.5, 0.5625, 0.5, 0.5625, 0.5, 0.5938, 0.5, 0.875, 0.625, 0.875, 0.6875, 0.8437, 0.6875, 0.8438, 0.625, 0.5, 0.5, 0.4687, 0.5, 0.4687, 0.5, 0.5, 0.5, 0.875, 0.5625, 0.875, 0.625, 0.8438, 0.625, 0.8437, 0.5625, 0.1562, 0.5, 0.125, 0.5, 0.125, 0.5, 0.1562, 0.5, 0.875, 0.5, 0.875, 0.5625, 0.8437, 0.5625, 0.8437, 0.5, 0.875, 0.9375, 0.8594, 1.0, 0.8438, 0.9375, 1.0, 0.5, 0.9687, 0.5, 0.9687, 0.5, 1.0, 0.5, 0.25, 0.5, 0.2187, 0.5, 0.2187, 0.5, 0.25, 0.5, 0.8438, 0.625, 0.8437, 0.6875, 0.8125, 0.6875, 0.8125, 0.625, 0.3437, 0.5, 0.3125, 0.5, 0.3125, 0.5, 0.3437, 0.5, 0.8437, 0.5625, 0.8438, 0.625, 0.8125, 0.625, 0.8125, 0.5625, 0.7812, 0.5, 0.75, 0.5, 0.75, 0.5, 0.7812, 0.5, 0.8437, 0.5, 0.8437, 0.5625, 0.8125, 0.5625, 0.8125, 0.5, 0.8438, 0.9375, 0.8281, 1.0, 0.8125, 0.9375, 0.9062, 0.5, 0.875, 0.5, 0.875, 0.5, 0.9062, 0.5, 0.8125, 0.5, 0.7812, 0.5, 0.7812, 0.5, 0.8125, 0.5, 0.4375, 0.9375, 0.4062, 0.9375, 0.4062, 0.9375, 0.4375, 0.9375, 0.6562, 0.5, 0.625, 0.5, 0.625, 0.5, 0.6562, 0.5, 0.9688, 0.75, 1.0, 0.75, 1.0, 0.75, 0.9688, 0.75, 0.0625, 0.5, 0.03125, 0.5, 0.03125, 0.5, 0.0625, 0.5, 0.9375, 0.9375, 0.9062, 0.9375, 0.9062, 0.9375, 0.9375, 0.9375, 0.3125, 0.5, 0.2812, 0.5, 0.2812, 0.5, 0.3125, 0.5, 0.8437, 0.6875, 0.8438, 0.75, 0.8125, 0.75, 0.8125, 0.6875, 0.3438, 0.75, 0.375, 0.75, 0.375, 0.75, 0.3438, 0.75, 0.5625, 0.5, 0.5312, 0.5, 0.5312, 0.5, 0.5625, 0.5, 0.6562, 0.9375, 0.625, 0.9375, 0.625, 0.9375, 0.6562, 0.9375, 0.4062, 0.5, 0.375, 0.5, 0.375, 0.5, 0.4062, 0.5, 0.8125, 0.75, 0.8438, 0.75, 0.8438, 0.75, 0.8125, 0.75, 0.9687, 0.5, 0.9375, 0.5, 0.9375, 0.5, 0.9687, 0.5, 0.8125, 0.6875, 0.8125, 0.75, 0.7812, 0.75, 0.7812, 0.6875, 0.2187, 0.5, 0.1875, 0.5, 0.1875, 0.5, 0.2187, 0.5, 0.8125, 0.625, 0.8125, 0.6875, 0.7812, 0.6875, 0.7812, 0.625, 0.4687, 0.5, 0.4375, 0.5, 0.4375, 0.5, 0.4687, 0.5, 0.8125, 0.5625, 0.8125, 0.625, 0.7812, 0.625, 0.7812, 0.5625, 0.7188, 0.5, 0.6875, 0.5, 0.6875, 0.5, 0.7188, 0.5, 0.8125, 0.5, 0.8125, 0.5625, 0.7812, 0.5625, 0.7812, 0.5, 0.8125, 0.9375, 0.7969, 1.0, 0.7812, 0.9375, 0.75, 0.5, 0.7188, 0.5, 0.7188, 0.5, 0.75, 0.5, 0.875, 0.5, 0.8437, 0.5, 0.8437, 0.5, 0.875, 0.5, 0.7812, 0.625, 0.7812, 0.6875, 0.75, 0.6875, 0.75, 0.625, 0.125, 0.5, 0.09375, 0.5, 0.09375, 0.5, 0.125, 0.5, 0.7812, 0.5625, 0.7812, 0.625, 0.75, 0.625, 0.75, 0.5625, 0.375, 0.5, 0.3437, 0.5, 0.3437, 0.5, 0.375, 0.5, 0.7812, 0.5, 0.7812, 0.5625, 0.75, 0.5625, 0.75, 0.5, 0.7812, 0.9375, 0.7656, 1.0, 0.75, 0.9375, 0.03125, 0.5, 0.0, 0.5, 0.0, 0.5, 0.03125, 0.5, 0.625, 0.5, 0.5938, 0.5, 0.5938, 0.5, 0.625, 0.5, 0.5, 0.9375, 0.4688, 0.9375, 0.4688, 0.9375, 0.5, 0.9375, 0.2812, 0.5, 0.25, 0.5, 0.25, 0.5, 0.2812, 0.5, 0.1875, 0.75, 0.2188, 0.75, 0.2188, 0.75, 0.1875, 0.75, 0.9375, 0.5, 0.9062, 0.5, 0.9062, 0.5, 0.9375, 0.5, 0.03125, 0.75, 0.0625, 0.75, 0.0625, 0.75, 0.03125, 0.75, 0.5312, 0.5, 0.5, 0.5, 0.5, 0.5, 0.5312, 0.5, 0.7812, 0.6875, 0.7812, 0.75, 0.75, 0.75, 0.75, 0.6875, 0.6875, 0.5, 0.6562, 0.5, 0.6562, 0.5, 0.6875, 0.5, 0.75, 0.1875, 0.75, 0.25, 0.7188, 0.25, 0.7188, 0.1875, 0.75, 0.125, 0.75, 0.1875, 0.7188, 0.1875, 0.7188, 0.125, 0.75, 0.0625, 0.75, 0.125, 0.7188, 0.125, 0.7188, 0.0625, 0.7344, 0.0, 0.75, 0.0625, 0.7188, 0.0625, 0.75, 0.4375, 0.75, 0.5, 0.7188, 0.5, 0.7188, 0.4375, 0.75, 0.375, 0.75, 0.4375, 0.7188, 0.4375, 0.7188, 0.375, 0.75, 0.3125, 0.75, 0.375, 0.7188, 0.375, 0.7188, 0.3125, 0.75, 0.25, 0.75, 0.3125, 0.7188, 0.3125, 0.7188, 0.25, 0.7188, 0.25, 0.7188, 0.3125, 0.6875, 0.3125, 0.6875, 0.25, 0.7188, 0.1875, 0.7188, 0.25, 0.6875, 0.25, 0.6875, 0.1875, 0.7188, 0.125, 0.7188, 0.1875, 0.6875, 0.1875, 0.6875, 0.125, 0.7188, 0.0625, 0.7188, 0.125, 0.6875, 0.125, 0.6875, 0.0625, 0.7031, 0.0, 0.7188, 0.0625, 0.6875, 0.0625, 0.7188, 0.4375, 0.7188, 0.5, 0.6875, 0.5, 0.6875, 0.4375, 0.7188, 0.375, 0.7188, 0.4375, 0.6875, 0.4375, 0.6875, 0.375, 0.7188, 0.3125, 0.7188, 0.375, 0.6875, 0.375, 0.6875, 0.3125, 0.6719, 0.0, 0.6875, 0.0625, 0.6562, 0.0625, 0.6875, 0.4375, 0.6875, 0.5, 0.6562, 0.5, 0.6562, 0.4375, 0.6875, 0.375, 0.6875, 0.4375, 0.6562, 0.4375, 0.6562, 0.375, 0.6875, 0.3125, 0.6875, 0.375, 0.6562, 0.375, 0.6562, 0.3125, 0.6875, 0.25, 0.6875, 0.3125, 0.6562, 0.3125, 0.6562, 0.25, 0.6875, 0.1875, 0.6875, 0.25, 0.6562, 0.25, 0.6562, 0.1875, 0.6875, 0.125, 0.6875, 0.1875, 0.6562, 0.1875, 0.6562, 0.125, 0.6875, 0.0625, 0.6875, 0.125, 0.6562, 0.125, 0.6562, 0.0625, 0.6562, 0.1875, 0.6562, 0.25, 0.625, 0.25, 0.625, 0.1875, 0.6562, 0.125, 0.6562, 0.1875, 0.625, 0.1875, 0.625, 0.125, 0.6562, 0.0625, 0.6562, 0.125, 0.625, 0.125, 0.625, 0.0625, 0.6406, 0.0, 0.6562, 0.0625, 0.625, 0.0625, 0.6562, 0.4375, 0.6562, 0.5, 0.625, 0.5, 0.625, 0.4375, 0.6562, 0.375, 0.6562, 0.4375, 0.625, 0.4375, 0.625, 0.375, 0.6562, 0.3125, 0.6562, 0.375, 0.625, 0.375, 0.625, 0.3125, 0.6562, 0.25, 0.6562, 0.3125, 0.625, 0.3125, 0.625, 0.25, 0.625, 0.4375, 0.625, 0.5, 0.5938, 0.5, 0.5938, 0.4375, 0.625, 0.375, 0.625, 0.4375, 0.5938, 0.4375, 0.5938, 0.375, 0.625, 0.3125, 0.625, 0.375, 0.5938, 0.375, 0.5938, 0.3125, 0.625, 0.25, 0.625, 0.3125, 0.5938, 0.3125, 0.5938, 0.25, 0.625, 0.1875, 0.625, 0.25, 0.5938, 0.25, 0.5938, 0.1875, 0.625, 0.125, 0.625, 0.1875, 0.5938, 0.1875, 0.5938, 0.125, 0.625, 0.0625, 0.625, 0.125, 0.5938, 0.125, 0.5938, 0.0625, 0.6094, 0.0, 0.625, 0.0625, 0.5938, 0.0625, 0.5938, 0.1875, 0.5938, 0.25, 0.5625, 0.25, 0.5625, 0.1875, 0.5938, 0.125, 0.5938, 0.1875, 0.5625, 0.1875, 0.5625, 0.125, 0.5938, 0.0625, 0.5938, 0.125, 0.5625, 0.125, 0.5625, 0.0625, 0.5781, 0.0, 0.5938, 0.0625, 0.5625, 0.0625, 0.5938, 0.4375, 0.5938, 0.5, 0.5625, 0.5, 0.5625, 0.4375, 0.5938, 0.375, 0.5938, 0.4375, 0.5625, 0.4375, 0.5625, 0.375, 0.5938, 0.3125, 0.5938, 0.375, 0.5625, 0.375, 0.5625, 0.3125, 0.5938, 0.25, 0.5938, 0.3125, 0.5625, 0.3125, 0.5625, 0.25, 0.5625, 0.375, 0.5625, 0.4375, 0.5312, 0.4375, 0.5312, 0.375, 0.5625, 0.3125, 0.5625, 0.375, 0.5312, 0.375, 0.5312, 0.3125, 0.5625, 0.25, 0.5625, 0.3125, 0.5312, 0.3125, 0.5312, 0.25, 0.5625, 0.1875, 0.5625, 0.25, 0.5312, 0.25, 0.5312, 0.1875, 0.5625, 0.125, 0.5625, 0.1875, 0.5312, 0.1875, 0.5312, 0.125, 0.5625, 0.0625, 0.5625, 0.125, 0.5312, 0.125, 0.5312, 0.0625, 0.5469, 0.0, 0.5625, 0.0625, 0.5312, 0.0625, 0.5625, 0.4375, 0.5625, 0.5, 0.5312, 0.5, 0.5312, 0.4375, 0.5312, 0.125, 0.5312, 0.1875, 0.5, 0.1875, 0.5, 0.125, 0.5312, 0.0625, 0.5312, 0.125, 0.5, 0.125, 0.5, 0.0625, 0.5156, 0.0, 0.5312, 0.0625, 0.5, 0.0625, 0.5312, 0.4375, 0.5312, 0.5, 0.5, 0.5, 0.5, 0.4375, 0.5312, 0.375, 0.5312, 0.4375, 0.5, 0.4375, 0.5, 0.375, 0.5312, 0.3125, 0.5312, 0.375, 0.5, 0.375, 0.5, 0.3125, 0.5312, 0.25, 0.5312, 0.3125, 0.5, 0.3125, 0.5, 0.25, 0.5312, 0.1875, 0.5312, 0.25, 0.5, 0.25, 0.5, 0.1875, 0.5, 0.3125, 0.5, 0.375, 0.4688, 0.375, 0.4687, 0.3125, 0.5, 0.25, 0.5, 0.3125, 0.4687, 0.3125, 0.4688, 0.25, 0.5, 0.1875, 0.5, 0.25, 0.4688, 0.25, 0.4688, 0.1875, 0.5, 0.125, 0.5, 0.1875, 0.4688, 0.1875, 0.4688, 0.125, 0.5, 0.0625, 0.5, 0.125, 0.4688, 0.125, 0.4688, 0.0625, 0.4844, 0.0, 0.5, 0.0625, 0.4688, 0.0625, 0.5, 0.4375, 0.5, 0.5, 0.4687, 0.5, 0.4688, 0.4375, 0.5, 0.375, 0.5, 0.4375, 0.4688, 0.4375, 0.4688, 0.375, 0.4688, 0.0625, 0.4688, 0.125, 0.4375, 0.125, 0.4375, 0.0625, 0.4531, 0.0, 0.4688, 0.0625, 0.4375, 0.0625, 0.4688, 0.4375, 0.4687, 0.5, 0.4375, 0.5, 0.4375, 0.4375, 0.4688, 0.375, 0.4688, 0.4375, 0.4375, 0.4375, 0.4375, 0.375, 0.4687, 0.3125, 0.4688, 0.375, 0.4375, 0.375, 0.4375, 0.3125, 0.4688, 0.25, 0.4687, 0.3125, 0.4375, 0.3125, 0.4375, 0.25, 0.4688, 0.1875, 0.4688, 0.25, 0.4375, 0.25, 0.4375, 0.1875, 0.4688, 0.125, 0.4688, 0.1875, 0.4375, 0.1875, 0.4375, 0.125, 0.4375, 0.3125, 0.4375, 0.375, 0.4062, 0.375, 0.4062, 0.3125, 0.4375, 0.25, 0.4375, 0.3125, 0.4062, 0.3125, 0.4062, 0.25, 0.4375, 0.1875, 0.4375, 0.25, 0.4062, 0.25, 0.4062, 0.1875, 0.4375, 0.125, 0.4375, 0.1875, 0.4062, 0.1875, 0.4062, 0.125, 0.4375, 0.0625, 0.4375, 0.125, 0.4062, 0.125, 0.4062, 0.0625, 0.4219, 0.0, 0.4375, 0.0625, 0.4062, 0.0625, 0.4375, 0.4375, 0.4375, 0.5, 0.4062, 0.5, 0.4062, 0.4375, 0.4375, 0.375, 0.4375, 0.4375, 0.4062, 0.4375, 0.4062, 0.375, 0.4062, 0.0625, 0.4062, 0.125, 0.375, 0.125, 0.375, 0.0625, 0.3906, 0.0, 0.4062, 0.0625, 0.375, 0.0625, 0.4062, 0.4375, 0.4062, 0.5, 0.375, 0.5, 0.375, 0.4375, 0.4062, 0.375, 0.4062, 0.4375, 0.375, 0.4375, 0.375, 0.375, 0.4062, 0.3125, 0.4062, 0.375, 0.375, 0.375, 0.375, 0.3125, 0.4062, 0.25, 0.4062, 0.3125, 0.375, 0.3125, 0.375, 0.25, 0.4062, 0.1875, 0.4062, 0.25, 0.375, 0.25, 0.375, 0.1875, 0.4062, 0.125, 0.4062, 0.1875, 0.375, 0.1875, 0.375, 0.125, 0.375, 0.25, 0.375, 0.3125, 0.3438, 0.3125, 0.3438, 0.25, 0.375, 0.1875, 0.375, 0.25, 0.3438, 0.25, 0.3438, 0.1875, 0.375, 0.125, 0.375, 0.1875, 0.3438, 0.1875, 0.3438, 0.125, 0.375, 0.0625, 0.375, 0.125, 0.3438, 0.125, 0.3438, 0.0625, 0.3594, 0.0, 0.375, 0.0625, 0.3438, 0.0625, 0.375, 0.4375, 0.375, 0.5, 0.3437, 0.5, 0.3438, 0.4375, 0.375, 0.375, 0.375, 0.4375, 0.3438, 0.4375, 0.3438, 0.375, 0.375, 0.3125, 0.375, 0.375, 0.3438, 0.375, 0.3438, 0.3125, 0.3281, 0.0, 0.3438, 0.0625, 0.3125, 0.0625, 0.3438, 0.4375, 0.3437, 0.5, 0.3125, 0.5, 0.3125, 0.4375, 0.3438, 0.375, 0.3438, 0.4375, 0.3125, 0.4375, 0.3125, 0.375, 0.3438, 0.3125, 0.3438, 0.375, 0.3125, 0.375, 0.3125, 0.3125, 0.3438, 0.25, 0.3438, 0.3125, 0.3125, 0.3125, 0.3125, 0.25, 0.3438, 0.1875, 0.3438, 0.25, 0.3125, 0.25, 0.3125, 0.1875, 0.3438, 0.125, 0.3438, 0.1875, 0.3125, 0.1875, 0.3125, 0.125, 0.3438, 0.0625, 0.3438, 0.125, 0.3125, 0.125, 0.3125, 0.0625, 0.3125, 0.25, 0.3125, 0.3125, 0.2812, 0.3125, 0.2812, 0.25, 0.3125, 0.1875, 0.3125, 0.25, 0.2812, 0.25, 0.2812, 0.1875, 0.3125, 0.125, 0.3125, 0.1875, 0.2812, 0.1875, 0.2812, 0.125, 0.3125, 0.0625, 0.3125, 0.125, 0.2812, 0.125, 0.2812, 0.0625, 0.2969, 0.0, 0.3125, 0.0625, 0.2812, 0.0625, 0.3125, 0.4375, 0.3125, 0.5, 0.2812, 0.5, 0.2812, 0.4375, 0.3125, 0.375, 0.3125, 0.4375, 0.2812, 0.4375, 0.2812, 0.375, 0.3125, 0.3125, 0.3125, 0.375, 0.2812, 0.375, 0.2812, 0.3125, 0.2656, 0.0, 0.2812, 0.0625, 0.25, 0.0625, 0.2812, 0.4375, 0.2812, 0.5, 0.25, 0.5, 0.25, 0.4375, 0.2812, 0.375, 0.2812, 0.4375, 0.25, 0.4375, 0.25, 0.375, 0.2812, 0.3125, 0.2812, 0.375, 0.25, 0.375, 0.25, 0.3125, 0.2812, 0.25, 0.2812, 0.3125, 0.25, 0.3125, 0.25, 0.25, 0.2812, 0.1875, 0.2812, 0.25, 0.25, 0.25, 0.25, 0.1875, 0.2812, 0.125, 0.2812, 0.1875, 0.25, 0.1875, 0.25, 0.125, 0.2812, 0.0625, 0.2812, 0.125, 0.25, 0.125, 0.25, 0.0625, 0.25, 0.1875, 0.25, 0.25, 0.2188, 0.25, 0.2188, 0.1875, 0.25, 0.125, 0.25, 0.1875, 0.2188, 0.1875, 0.2188, 0.125, 0.25, 0.0625, 0.25, 0.125, 0.2188, 0.125, 0.2188, 0.0625, 0.2344, 0.0, 0.25, 0.0625, 0.2188, 0.0625, 0.25, 0.4375, 0.25, 0.5, 0.2187, 0.5, 0.2188, 0.4375, 0.25, 0.375, 0.25, 0.4375, 0.2188, 0.4375, 0.2188, 0.375, 0.25, 0.3125, 0.25, 0.375, 0.2188, 0.375, 0.2188, 0.3125, 0.25, 0.25, 0.25, 0.3125, 0.2188, 0.3125, 0.2188, 0.25, 0.2188, 0.375, 0.2188, 0.4375, 0.1875, 0.4375, 0.1875, 0.375, 0.2188, 0.3125, 0.2188, 0.375, 0.1875, 0.375, 0.1875, 0.3125, 0.2188, 0.25, 0.2188, 0.3125, 0.1875, 0.3125, 0.1875, 0.25, 0.2188, 0.1875, 0.2188, 0.25, 0.1875, 0.25, 0.1875, 0.1875, 0.2188, 0.125, 0.2188, 0.1875, 0.1875, 0.1875, 0.1875, 0.125, 0.2188, 0.0625, 0.2188, 0.125, 0.1875, 0.125, 0.1875, 0.0625, 0.2031, 0.0, 0.2188, 0.0625, 0.1875, 0.0625, 0.2188, 0.4375, 0.2187, 0.5, 0.1875, 0.5, 0.1875, 0.4375, 0.1875, 0.125, 0.1875, 0.1875, 0.1562, 0.1875, 0.1562, 0.125, 0.1875, 0.0625, 0.1875, 0.125, 0.1562, 0.125, 0.1563, 0.0625, 0.1719, 0.0, 0.1875, 0.0625, 0.1563, 0.0625, 0.1875, 0.4375, 0.1875, 0.5, 0.1562, 0.5, 0.1562, 0.4375, 0.1875, 0.375, 0.1875, 0.4375, 0.1562, 0.4375, 0.1563, 0.375, 0.1875, 0.3125, 0.1875, 0.375, 0.1563, 0.375, 0.1562, 0.3125, 0.1875, 0.25, 0.1875, 0.3125, 0.1562, 0.3125, 0.1562, 0.25, 0.1875, 0.1875, 0.1875, 0.25, 0.1562, 0.25, 0.1562, 0.1875, 0.1563, 0.375, 0.1562, 0.4375, 0.125, 0.4375, 0.125, 0.375, 0.1562, 0.3125, 0.1563, 0.375, 0.125, 0.375, 0.125, 0.3125, 0.1562, 0.25, 0.1562, 0.3125, 0.125, 0.3125, 0.125, 0.25, 0.1562, 0.1875, 0.1562, 0.25, 0.125, 0.25, 0.125, 0.1875, 0.1562, 0.125, 0.1562, 0.1875, 0.125, 0.1875, 0.125, 0.125, 0.1563, 0.0625, 0.1562, 0.125, 0.125, 0.125, 0.125, 0.0625, 0.1406, 0.0, 0.1563, 0.0625, 0.125, 0.0625, 0.1562, 0.4375, 0.1562, 0.5, 0.125, 0.5, 0.125, 0.4375, 0.125, 0.125, 0.125, 0.1875, 0.09375, 0.1875, 0.09375, 0.125, 0.125, 0.0625, 0.125, 0.125, 0.09375, 0.125, 0.09375, 0.0625, 0.1094, 0.0, 0.125, 0.0625, 0.09375, 0.0625, 0.125, 0.4375, 0.125, 0.5, 0.09375, 0.5, 0.09375, 0.4375, 0.125, 0.375, 0.125, 0.4375, 0.09375, 0.4375, 0.09375, 0.375, 0.125, 0.3125, 0.125, 0.375, 0.09375, 0.375, 0.09375, 0.3125, 0.125, 0.25, 0.125, 0.3125, 0.09375, 0.3125, 0.09375, 0.25, 0.125, 0.1875, 0.125, 0.25, 0.09375, 0.25, 0.09375, 0.1875, 0.09375, 0.3125, 0.09375, 0.375, 0.0625, 0.375, 0.0625, 0.3125, 0.09375, 0.25, 0.09375, 0.3125, 0.0625, 0.3125, 0.0625, 0.25, 0.09375, 0.1875, 0.09375, 0.25, 0.0625, 0.25, 0.0625, 0.1875, 0.09375, 0.125, 0.09375, 0.1875, 0.0625, 0.1875, 0.0625, 0.125, 0.09375, 0.0625, 0.09375, 0.125, 0.0625, 0.125, 0.0625, 0.0625, 0.07812, 0.0, 0.09375, 0.0625, 0.0625, 0.0625, 0.09375, 0.4375, 0.09375, 0.5, 0.0625, 0.5, 0.0625, 0.4375, 0.09375, 0.375, 0.09375, 0.4375, 0.0625, 0.4375, 0.0625, 0.375, 0.0625, 0.0625, 0.0625, 0.125, 0.03125, 0.125, 0.03125, 0.0625, 0.04687, 0.0, 0.0625, 0.0625, 0.03125, 0.0625, 0.0625, 0.4375, 0.0625, 0.5, 0.03125, 0.5, 0.03125, 0.4375, 0.0625, 0.375, 0.0625, 0.4375, 0.03125, 0.4375, 0.03125, 0.375, 0.0625, 0.3125, 0.0625, 0.375, 0.03125, 0.375, 0.03125, 0.3125, 0.0625, 0.25, 0.0625, 0.3125, 0.03125, 0.3125, 0.03125, 0.25, 0.0625, 0.1875, 0.0625, 0.25, 0.03125, 0.25, 0.03125, 0.1875, 0.0625, 0.125, 0.0625, 0.1875, 0.03125, 0.1875, 0.03125, 0.125, 0.03125, 0.3125, 0.03125, 0.375, 0.0, 0.375, 0.0, 0.3125, 0.03125, 0.25, 0.03125, 0.3125, 0.0, 0.3125, 0.0, 0.25, 0.03125, 0.1875, 0.03125, 0.25, 0.0, 0.25, 0.0, 0.1875, 0.03125, 0.125, 0.03125, 0.1875, 0.0, 0.1875, 0.0, 0.125, 0.03125, 0.0625, 0.03125, 0.125, 0.0, 0.125, 0.0, 0.0625, 0.01562, 0.0, 0.03125, 0.0625, 0.0, 0.0625, 0.03125, 0.4375, 0.03125, 0.5, 0.0, 0.5, 0.0, 0.4375, 0.03125, 0.375, 0.03125, 0.4375, 0.0, 0.4375, 0.0, 0.375, 1.0, 0.0625, 1.0, 0.125, 0.9687, 0.125, 0.9688, 0.0625, 0.9844, 0.0, 1.0, 0.0625, 0.9688, 0.0625, 1.0, 0.4375, 1.0, 0.5, 0.9687, 0.5, 0.9687, 0.4375, 1.0, 0.375, 1.0, 0.4375, 0.9687, 0.4375, 0.9688, 0.375, 1.0, 0.3125, 1.0, 0.375, 0.9688, 0.375, 0.9687, 0.3125, 1.0, 0.25, 1.0, 0.3125, 0.9687, 0.3125, 0.9688, 0.25, 1.0, 0.1875, 1.0, 0.25, 0.9688, 0.25, 0.9687, 0.1875, 1.0, 0.125, 1.0, 0.1875, 0.9687, 0.1875, 0.9687, 0.125, 0.9688, 0.25, 0.9687, 0.3125, 0.9375, 0.3125, 0.9375, 0.25, 0.9687, 0.1875, 0.9688, 0.25, 0.9375, 0.25, 0.9375, 0.1875, 0.9687, 0.125, 0.9687, 0.1875, 0.9375, 0.1875, 0.9375, 0.125, 0.9688, 0.0625, 0.9687, 0.125, 0.9375, 0.125, 0.9375, 0.0625, 0.9531, 0.0, 0.9688, 0.0625, 0.9375, 0.0625, 0.9687, 0.4375, 0.9687, 0.5, 0.9375, 0.5, 0.9375, 0.4375, 0.9688, 0.375, 0.9687, 0.4375, 0.9375, 0.4375, 0.9375, 0.375, 0.9687, 0.3125, 0.9688, 0.375, 0.9375, 0.375, 0.9375, 0.3125, 0.9219, 0.0, 0.9375, 0.0625, 0.9062, 0.0625, 0.9375, 0.4375, 0.9375, 0.5, 0.9062, 0.5, 0.9062, 0.4375, 0.9375, 0.375, 0.9375, 0.4375, 0.9062, 0.4375, 0.9062, 0.375, 0.9375, 0.3125, 0.9375, 0.375, 0.9062, 0.375, 0.9062, 0.3125, 0.9375, 0.25, 0.9375, 0.3125, 0.9062, 0.3125, 0.9062, 0.25, 0.9375, 0.1875, 0.9375, 0.25, 0.9062, 0.25, 0.9062, 0.1875, 0.9375, 0.125, 0.9375, 0.1875, 0.9062, 0.1875, 0.9062, 0.125, 0.9375, 0.0625, 0.9375, 0.125, 0.9062, 0.125, 0.9062, 0.0625, 0.9062, 0.1875, 0.9062, 0.25, 0.875, 0.25, 0.875, 0.1875, 0.9062, 0.125, 0.9062, 0.1875, 0.875, 0.1875, 0.875, 0.125, 0.9062, 0.0625, 0.9062, 0.125, 0.875, 0.125, 0.875, 0.0625, 0.8906, 0.0, 0.9062, 0.0625, 0.875, 0.0625, 0.9062, 0.4375, 0.9062, 0.5, 0.875, 0.5, 0.875, 0.4375, 0.9062, 0.375, 0.9062, 0.4375, 0.875, 0.4375, 0.875, 0.375, 0.9062, 0.3125, 0.9062, 0.375, 0.875, 0.375, 0.875, 0.3125, 0.9062, 0.25, 0.9062, 0.3125, 0.875, 0.3125, 0.875, 0.25, 0.875, 0.4375, 0.875, 0.5, 0.8437, 0.5, 0.8437, 0.4375, 0.875, 0.375, 0.875, 0.4375, 0.8437, 0.4375, 0.8438, 0.375, 0.875, 0.3125, 0.875, 0.375, 0.8438, 0.375, 0.8437, 0.3125, 0.875, 0.25, 0.875, 0.3125, 0.8437, 0.3125, 0.8438, 0.25, 0.875, 0.1875, 0.875, 0.25, 0.8438, 0.25, 0.8437, 0.1875, 0.875, 0.125, 0.875, 0.1875, 0.8437, 0.1875, 0.8438, 0.125, 0.875, 0.0625, 0.875, 0.125, 0.8438, 0.125, 0.8438, 0.0625, 0.8594, 0.0, 0.875, 0.0625, 0.8438, 0.0625, 0.8437, 0.1875, 0.8438, 0.25, 0.8125, 0.25, 0.8125, 0.1875, 0.8438, 0.125, 0.8437, 0.1875, 0.8125, 0.1875, 0.8125, 0.125, 0.8438, 0.0625, 0.8438, 0.125, 0.8125, 0.125, 0.8125, 0.0625, 0.8281, 0.0, 0.8438, 0.0625, 0.8125, 0.0625, 0.8437, 0.4375, 0.8437, 0.5, 0.8125, 0.5, 0.8125, 0.4375, 0.8438, 0.375, 0.8437, 0.4375, 0.8125, 0.4375, 0.8125, 0.375, 0.8437, 0.3125, 0.8438, 0.375, 0.8125, 0.375, 0.8125, 0.3125, 0.8438, 0.25, 0.8437, 0.3125, 0.8125, 0.3125, 0.8125, 0.25, 0.8125, 0.375, 0.8125, 0.4375, 0.7812, 0.4375, 0.7812, 0.375, 0.8125, 0.3125, 0.8125, 0.375, 0.7812, 0.375, 0.7812, 0.3125, 0.8125, 0.25, 0.8125, 0.3125, 0.7812, 0.3125, 0.7812, 0.25, 0.8125, 0.1875, 0.8125, 0.25, 0.7812, 0.25, 0.7812, 0.1875, 0.8125, 0.125, 0.8125, 0.1875, 0.7812, 0.1875, 0.7812, 0.125, 0.8125, 0.0625, 0.8125, 0.125, 0.7812, 0.125, 0.7812, 0.0625, 0.7969, 0.0, 0.8125, 0.0625, 0.7812, 0.0625, 0.8125, 0.4375, 0.8125, 0.5, 0.7812, 0.5, 0.7812, 0.4375, 0.7812, 0.125, 0.7812, 0.1875, 0.75, 0.1875, 0.75, 0.125, 0.7812, 0.0625, 0.7812, 0.125, 0.75, 0.125, 0.75, 0.0625, 0.7656, 0.0, 0.7812, 0.0625, 0.75, 0.0625, 0.7812, 0.4375, 0.7812, 0.5, 0.75, 0.5, 0.75, 0.4375, 0.7812, 0.375, 0.7812, 0.4375, 0.75, 0.4375, 0.75, 0.375, 0.7812, 0.3125, 0.7812, 0.375, 0.75, 0.375, 0.75, 0.3125, 0.7812, 0.25, 0.7812, 0.3125, 0.75, 0.3125, 0.75, 0.25, 0.7812, 0.1875, 0.7812, 0.25, 0.75, 0.25, 0.75, 0.1875, 0.0625, 0.75, 0.09375, 0.75, 0.09375, 0.75, 0.0625, 0.75, 0.9375, 0.75, 0.9688, 0.75, 0.9688, 0.75, 0.9375, 0.75, 0.5312, 0.75, 0.5625, 0.75, 0.5625, 0.75, 0.5312, 0.75, 0.4062, 0.75, 0.4375, 0.75, 0.4375, 0.75, 0.4062, 0.75, 0.1875, 0.75, 0.2188, 0.75, 0.2188, 0.75, 0.1875, 0.75, 0.6562, 0.75, 0.6875, 0.75, 0.6875, 0.75, 0.6562, 0.75, 0.8438, 0.75, 0.875, 0.75, 0.875, 0.75, 0.8438, 0.75, 0.3125, 0.75, 0.3438, 0.75, 0.3438, 0.75, 0.3125, 0.75, 0.2188, 0.9375, 0.1875, 0.9375, 0.1875, 0.9375, 0.2188, 0.9375, 0.6875, 0.9375, 0.6562, 0.9375, 0.6562, 0.9375, 0.6875, 0.9375, 0.9688, 0.75, 1.0, 0.75, 1.0, 0.75, 0.9688, 0.75, 0.4375, 0.75, 0.4688, 0.75, 0.4688, 0.75, 0.4375, 0.75, 0.875, 0.9375, 0.8438, 0.9375, 0.8438, 0.9375, 0.875, 0.9375, 0.3438, 0.9375, 0.3125, 0.9375, 0.3125, 0.9375, 0.3438, 0.9375, 0.7188, 0.75, 0.75, 0.75, 0.75, 0.75, 0.7188, 0.75, 0.09375, 0.75, 0.125, 0.75, 0.125, 0.75, 0.09375, 0.75, 0.5625, 0.75, 0.5938, 0.75, 0.5938, 0.75, 0.5625, 0.75, 1.0, 0.9375, 0.9688, 0.9375, 0.9688, 0.9375, 1.0, 0.9375, 0.4688, 0.9375, 0.4375, 0.9375, 0.4375, 0.9375, 0.4688, 0.9375, 0.75, 0.9375, 0.7188, 0.9375, 0.7188, 0.9375, 0.75, 0.9375, 0.2188, 0.75, 0.25, 0.75, 0.25, 0.75, 0.2188, 0.75, 0.125, 0.9375, 0.09375, 0.9375, 0.09375, 0.9375, 0.125, 0.9375, 0.5938, 0.9375, 0.5625, 0.9375, 0.5625, 0.9375, 0.5938, 0.9375, 0.7188, 0.9375, 0.6875, 0.9375, 0.6875, 0.9375, 0.7188, 0.9375, 0.375, 0.9375, 0.3438, 0.9375, 0.3438, 0.9375, 0.375, 0.9375, 0.75, 0.75, 0.7812, 0.75, 0.7812, 0.75, 0.75, 0.75, 0.25, 0.9375, 0.2188, 0.9375, 0.2188, 0.9375, 0.25, 0.9375, 0.6875, 0.75, 0.7188, 0.75, 0.7188, 0.75, 0.6875, 0.75, 0.5, 0.9375, 0.4688, 0.9375, 0.4688, 0.9375, 0.5, 0.9375, 0.9062, 0.9375, 0.875, 0.9375, 0.875, 0.9375, 0.9062, 0.9375, 0.03125, 0.9375, 0.0, 0.9375, 0.0, 0.9375, 0.03125, 0.9375, 0.4688, 0.75, 0.5, 0.75, 0.5, 0.75, 0.4688, 0.75, 0.875, 0.75, 0.9062, 0.75, 0.9062, 0.75, 0.875, 0.75, 0.3438, 0.75, 0.375, 0.75, 0.375, 0.75, 0.3438, 0.75, 0.7812, 0.9375, 0.75, 0.9375, 0.75, 0.9375, 0.7812, 0.9375, 0.1563, 0.9375, 0.125, 0.9375, 0.125, 0.9375, 0.1563, 0.9375, 0.5938, 0.75, 0.625, 0.75, 0.625, 0.75, 0.5938, 0.75, 0.125, 0.75, 0.1562, 0.75, 0.1562, 0.75, 0.125, 0.75, 0.0, 0.75, 0.03125, 0.75, 0.03125, 0.75, 0.0, 0.75, 0.7812, 0.75, 0.8125, 0.75, 0.8125, 0.75, 0.7812, 0.75, 0.25, 0.75, 0.2812, 0.75, 0.2812, 0.75, 0.25, 0.75, 0.625, 0.9375, 0.5938, 0.9375, 0.5938, 0.9375, 0.625, 0.9375, 0.9062, 0.75, 0.9375, 0.75, 0.9375, 0.75, 0.9062, 0.75, 0.375, 0.75, 0.4062, 0.75, 0.4062, 0.75, 0.375, 0.75, 0.8125, 0.9375, 0.7812, 0.9375, 0.7812, 0.9375, 0.8125, 0.9375, 0.2812, 0.9375, 0.25, 0.9375, 0.25, 0.9375, 0.2812, 0.9375, 0.03125, 0.75, 0.0625, 0.75, 0.0625, 0.75, 0.03125, 0.75, 0.5, 0.75, 0.5312, 0.75, 0.5312, 0.75, 0.5, 0.75, 0.9375, 0.9375, 0.9062, 0.9375, 0.9062, 0.9375, 0.9375, 0.9375, 0.4062, 0.9375, 0.375, 0.9375, 0.375, 0.9375, 0.4062, 0.9375, 0.1562, 0.75, 0.1875, 0.75, 0.1875, 0.75, 0.1562, 0.75, 0.0625, 0.9375, 0.03125, 0.9375, 0.03125, 0.9375, 0.0625, 0.9375, 0.5312, 0.9375, 0.5, 0.9375, 0.5, 0.9375, 0.5312, 0.9375, 0.8125, 0.75, 0.8438, 0.75, 0.8438, 0.75, 0.8125, 0.75, 0.6562, 0.9375, 0.625, 0.9375, 0.625, 0.9375, 0.6562, 0.9375, 0.1875, 0.9375, 0.1563, 0.9375, 0.1563, 0.9375, 0.1875, 0.9375, 0.625, 0.75, 0.6562, 0.75, 0.6562, 0.75, 0.625, 0.75, 0.3125, 0.9375, 0.2812, 0.9375, 0.2812, 0.9375, 0.3125, 0.9375, 0.4375, 0.9375, 0.4062, 0.9375, 0.4062, 0.9375, 0.4375, 0.9375, 0.8438, 0.9375, 0.8125, 0.9375, 0.8125, 0.9375, 0.8438, 0.9375, 0.2812, 0.75, 0.3125, 0.75, 0.3125, 0.75, 0.2812, 0.75, 0.09375, 0.9375, 0.0625, 0.9375, 0.0625, 0.9375, 0.09375, 0.9375, 0.9688, 0.9375, 0.9375, 0.9375, 0.9375, 0.9375, 0.9688, 0.9375, 0.5625, 0.9375, 0.5312, 0.9375, 0.5312, 0.9375, 0.5625, 0.9375, 0.4375, 0.8125, 0.4375, 0.875, 0.4062, 0.875, 0.4062, 0.8125, 0.4062, 0.875, 0.4062, 0.9375, 0.375, 0.9375, 0.375, 0.875, 0.4062, 0.8125, 0.4062, 0.875, 0.375, 0.875, 0.375, 0.8125, 0.4062, 0.75, 0.4062, 0.8125, 0.375, 0.8125, 0.375, 0.75, 0.375, 0.75, 0.375, 0.8125, 0.3438, 0.8125, 0.3438, 0.75, 0.375, 0.875, 0.375, 0.9375, 0.3438, 0.9375, 0.3438, 0.875, 0.375, 0.8125, 0.375, 0.875, 0.3438, 0.875, 0.3438, 0.8125, 0.3438, 0.875, 0.3438, 0.9375, 0.3125, 0.9375, 0.3125, 0.875, 0.3438, 0.8125, 0.3438, 0.875, 0.3125, 0.875, 0.3125, 0.8125, 0.3438, 0.75, 0.3438, 0.8125, 0.3125, 0.8125, 0.3125, 0.75, 0.3125, 0.875, 0.3125, 0.9375, 0.2812, 0.9375, 0.2812, 0.875, 0.3125, 0.8125, 0.3125, 0.875, 0.2812, 0.875, 0.2812, 0.8125, 0.3125, 0.75, 0.3125, 0.8125, 0.2812, 0.8125, 0.2812, 0.75, 0.2812, 0.875, 0.2812, 0.9375, 0.25, 0.9375, 0.25, 0.875, 0.2812, 0.8125, 0.2812, 0.875, 0.25, 0.875, 0.25, 0.8125, 0.2812, 0.75, 0.2812, 0.8125, 0.25, 0.8125, 0.25, 0.75, 0.25, 0.875, 0.25, 0.9375, 0.2188, 0.9375, 0.2188, 0.875, 0.25, 0.8125, 0.25, 0.875, 0.2188, 0.875, 0.2188, 0.8125, 0.25, 0.75, 0.25, 0.8125, 0.2188, 0.8125, 0.2188, 0.75, 0.2188, 0.875, 0.2188, 0.9375, 0.1875, 0.9375, 0.1875, 0.875, 0.2188, 0.8125, 0.2188, 0.875, 0.1875, 0.875, 0.1875, 0.8125, 0.2188, 0.75, 0.2188, 0.8125, 0.1875, 0.8125, 0.1875, 0.75, 0.1875, 0.875, 0.1875, 0.9375, 0.1563, 0.9375, 0.1562, 0.875, 0.1875, 0.8125, 0.1875, 0.875, 0.1562, 0.875, 0.1562, 0.8125, 0.1875, 0.75, 0.1875, 0.8125, 0.1562, 0.8125, 0.1562, 0.75, 0.1562, 0.8125, 0.1562, 0.875, 0.125, 0.875, 0.125, 0.8125, 0.1562, 0.75, 0.1562, 0.8125, 0.125, 0.8125, 0.125, 0.75, 0.1562, 0.875, 0.1563, 0.9375, 0.125, 0.9375, 0.125, 0.875, 0.125, 0.875, 0.125, 0.9375, 0.09375, 0.9375, 0.09375, 0.875, 0.125, 0.8125, 0.125, 0.875, 0.09375, 0.875, 0.09375, 0.8125, 0.125, 0.75, 0.125, 0.8125, 0.09375, 0.8125, 0.09375, 0.75, 0.09375, 0.8125, 0.09375, 0.875, 0.0625, 0.875, 0.0625, 0.8125, 0.09375, 0.75, 0.09375, 0.8125, 0.0625, 0.8125, 0.0625, 0.75, 0.09375, 0.875, 0.09375, 0.9375, 0.0625, 0.9375, 0.0625, 0.875, 0.0625, 0.875, 0.0625, 0.9375, 0.03125, 0.9375, 0.03125, 0.875, 0.0625, 0.8125, 0.0625, 0.875, 0.03125, 0.875, 0.03125, 0.8125, 0.0625, 0.75, 0.0625, 0.8125, 0.03125, 0.8125, 0.03125, 0.75, 0.03125, 0.75, 0.03125, 0.8125, 0.0, 0.8125, 0.0, 0.75, 0.03125, 0.875, 0.03125, 0.9375, 0.0, 0.9375, 0.0, 0.875, 0.03125, 0.8125, 0.03125, 0.875, 0.0, 0.875, 0.0, 0.8125, 1.0, 0.875, 1.0, 0.9375, 0.9688, 0.9375, 0.9687, 0.875, 1.0, 0.8125, 1.0, 0.875, 0.9687, 0.875, 0.9687, 0.8125, 1.0, 0.75, 1.0, 0.8125, 0.9687, 0.8125, 0.9688, 0.75, 0.9687, 0.875, 0.9688, 0.9375, 0.9375, 0.9375, 0.9375, 0.875, 0.9687, 0.8125, 0.9687, 0.875, 0.9375, 0.875, 0.9375, 0.8125, 0.9688, 0.75, 0.9687, 0.8125, 0.9375, 0.8125, 0.9375, 0.75, 0.9375, 0.875, 0.9375, 0.9375, 0.9062, 0.9375, 0.9062, 0.875, 0.9375, 0.8125, 0.9375, 0.875, 0.9062, 0.875, 0.9062, 0.8125, 0.9375, 0.75, 0.9375, 0.8125, 0.9062, 0.8125, 0.9062, 0.75, 0.9062, 0.875, 0.9062, 0.9375, 0.875, 0.9375, 0.875, 0.875, 0.9062, 0.8125, 0.9062, 0.875, 0.875, 0.875, 0.875, 0.8125, 0.9062, 0.75, 0.9062, 0.8125, 0.875, 0.8125, 0.875, 0.75, 0.875, 0.875, 0.875, 0.9375, 0.8438, 0.9375, 0.8438, 0.875, 0.875, 0.8125, 0.875, 0.875, 0.8438, 0.875, 0.8437, 0.8125, 0.875, 0.75, 0.875, 0.8125, 0.8437, 0.8125, 0.8438, 0.75, 0.8438, 0.875, 0.8438, 0.9375, 0.8125, 0.9375, 0.8125, 0.875, 0.8437, 0.8125, 0.8438, 0.875, 0.8125, 0.875, 0.8125, 0.8125, 0.8438, 0.75, 0.8437, 0.8125, 0.8125, 0.8125, 0.8125, 0.75, 0.8125, 0.875, 0.8125, 0.9375, 0.7812, 0.9375, 0.7812, 0.875, 0.8125, 0.8125, 0.8125, 0.875, 0.7812, 0.875, 0.7812, 0.8125, 0.8125, 0.75, 0.8125, 0.8125, 0.7812, 0.8125, 0.7812, 0.75, 0.7812, 0.875, 0.7812, 0.9375, 0.75, 0.9375, 0.75, 0.875, 0.7812, 0.8125, 0.7812, 0.875, 0.75, 0.875, 0.75, 0.8125, 0.7812, 0.75, 0.7812, 0.8125, 0.75, 0.8125, 0.75, 0.75])
me_sphere.update()

# ---- objects
ob_sphere = bpy.data.objects.new('Sphere', me_sphere)

# ---- transforms, parenting, visibility, modifiers, constraints
ob_sphere.location = (0.0, 0.0, 0.0)

# ---- collection membership
col_collection.objects.link(ob_sphere)

# ---- scene / render settings (as saved in the file)
scene.frame_start = 1; scene.frame_end = 250; scene.frame_set(1)
scene.render.engine = 'BLENDER_EEVEE_NEXT'
scene.cycles.sampling_pattern = 'TABULATED_SOBOL'
scene.cycles.use_light_tree = False
scene.view_settings.view_transform = 'Filmic'
bpy.context.view_layer.update()

# ---- added for rendering (the .blend has no active camera and no usable light): camera, sun
cam_auto = bpy.data.cameras.new('AutoCamera')
cam_auto.lens = 50.0
cam_auto.sensor_width = 36.0
cam_auto.clip_end = 1000.0
ob_auto_camera = bpy.data.objects.new('AutoCamera', cam_auto)
scene.collection.objects.link(ob_auto_camera)
ob_auto_camera.location = (3.77715, -4.53258, 2.85738)
ob_auto_camera.rotation_euler = (1.09748, -7.21219e-08, 0.694738)
scene.camera = ob_auto_camera
light_auto_sun = bpy.data.lights.new('AutoSun', 'SUN')
light_auto_sun.energy = 3.0
light_auto_sun.angle = 0.0523599
ob_auto_sun = bpy.data.objects.new('AutoSun', light_auto_sun)
scene.collection.objects.link(ob_auto_sun)
ob_auto_sun.rotation_euler = (0.872665, 0.174533, 0.523599)
bpy.context.view_layer.update()
